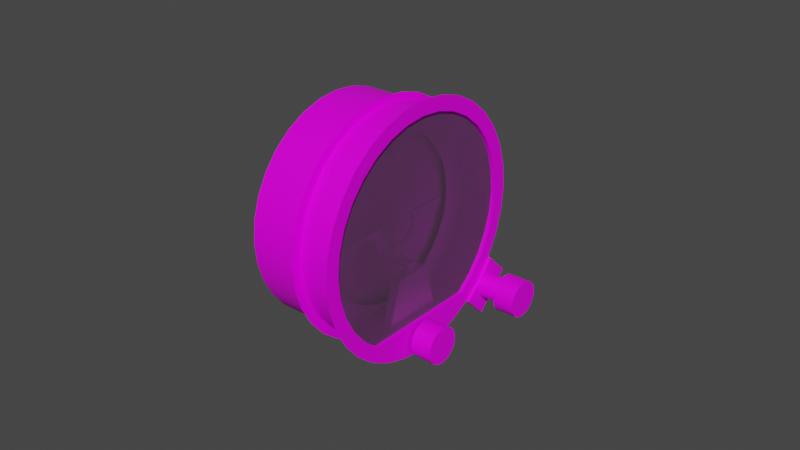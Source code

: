# Source: ai.blend  (saved by Blender 2.80.75; exported with 4.5.12 LTS)
import bpy
from mathutils import Matrix  # noqa: F401  (used for matrix-valued properties, if any)

bpy.ops.wm.read_factory_settings(use_empty=True)
scene = bpy.context.scene
scene.name = 'Scene'

# ---- collections
col_collection = bpy.data.collections.new('Collection'); scene.collection.children.link(col_collection)

# ---- images (referenced by path relative to the original .blend; pixels are not part of the script)
import os
ASSET_DIR = os.environ.get("B2B_ASSET_DIR", "")  # directory of the original .blend (textures are referenced by path, not embedded)
HERE = os.path.dirname(os.path.abspath(__file__))  # packed textures are extracted next to this script under _unpacked/

def load_image(name, relpath, width, height, colorspace="sRGB"):
    """Load a texture the original file referenced (path relative to the .blend, or extracted next to this script)."""
    p = next((c for c in (os.path.join(HERE, relpath), os.path.join(ASSET_DIR, relpath)) if relpath and os.path.exists(c)), "")
    if p:
        img = bpy.data.images.load(p, check_existing=True)
        img.name = name
    else:  # same state as the original file: an image datablock whose file is absent (Cycles renders it pink)
        img = bpy.data.images.new(name, width, height)
        img.source = "FILE"
        img.filepath = "//" + (relpath or name)
    img.colorspace_settings.name = colorspace
    return img
img_ai_png = load_image('ai.png', 'ai.png', 1024, 1024, 'sRGB')

# ---- materials (node trees are filled in below, after node groups)
mat_ai = bpy.data.materials.new('ai')
mat_ai.use_transparent_shadow = False
mat_ai.diffuse_color = (1.0, 1.0, 1.0, 1.0)
mat_ai.roughness = 0.6094
mat_ai.specular_intensity = 0.16
mat_ai_glass = bpy.data.materials.new('ai.glass')
mat_ai_glass.use_transparent_shadow = False

# ---- material node trees
mat_ai.use_nodes = True; mat_ai.node_tree.nodes.clear()
_N = mat_ai.node_tree.nodes; _L = mat_ai.node_tree.links
n0 = _N.new('ShaderNodeOutputMaterial'); n0.name = 'Material Output'; n0.location = (300, 300)
n1 = _N.new('ShaderNodeBsdfPrincipled'); n1.name = 'Principled BSDF'; n1.location = (10, 300)
n1.distribution = 'GGX'
n1.subsurface_method = 'BURLEY'
n1.inputs[3].default_value = 1.45
n1.inputs[13].default_value = 0.16
n1.inputs[27].default_value = (0.0, 0.0, 0.0, 1.0)
n1.inputs[28].default_value = 1.0
n2 = _N.new('ShaderNodeTexImage'); n2.name = 'Image Texture'; n2.location = (-280, 280)
n2.image = img_ai_png
_L.new(n1.outputs[0], n0.inputs[0])
_L.new(n2.outputs[0], n1.inputs[0])
n0.is_active_output = True
mat_ai_glass.use_nodes = True; mat_ai_glass.node_tree.nodes.clear()
_N = mat_ai_glass.node_tree.nodes; _L = mat_ai_glass.node_tree.links
n0 = _N.new('ShaderNodeOutputMaterial'); n0.name = 'Material Output'; n0.location = (300, 300)
n1 = _N.new('ShaderNodeBsdfPrincipled'); n1.name = 'Principled BSDF'; n1.location = (10, 300)
n1.distribution = 'GGX'
n1.subsurface_method = 'BURLEY'
n1.inputs[0].default_value = (0.2957, 0.2957, 0.2957, 1.0)
n1.inputs[3].default_value = 1.45
n1.inputs[4].default_value = 0.15
n1.inputs[27].default_value = (0.0, 0.0, 0.0, 1.0)
n1.inputs[28].default_value = 1.0
_L.new(n1.outputs[0], n0.inputs[0])
n0.is_active_output = True

# ---- world
world_world = bpy.data.worlds.new('World'); scene.world = world_world
world_world.use_nodes = True; world_world.node_tree.nodes.clear()
_N = world_world.node_tree.nodes; _L = world_world.node_tree.links
n0 = _N.new('ShaderNodeOutputWorld'); n0.name = 'World Output'; n0.location = (300, 300)
n1 = _N.new('ShaderNodeBackground'); n1.name = 'Background'; n1.location = (10, 300)
n1.inputs[0].default_value = (0.05088, 0.05088, 0.05088, 1.0)
_L.new(n1.outputs[0], n0.inputs[0])
n0.is_active_output = True
world_world.color = (0.05088, 0.05088, 0.05088)
world_world.use_sun_shadow = False
world_world.sun_shadow_jitter_overblur = 0.0

# ---- meshes
me_aircraft_mesh = bpy.data.meshes.new('Aircraft.mesh')
me_aircraft_mesh.from_pydata([(-0.009079, 0.0009614, -0.02019), (-0.009079, -0.001007, -0.02018), (-0.009079, -0.001007, 0.02017), (-0.009079, 0.0009614, 0.02018), (-0.009079, 0.0009462, -0.00707), (-0.009079, -0.001007, -0.007067), (-0.009079, -0.002385, -0.006931), (-0.009079, -0.003709, -0.00653), (-0.009079, -0.00493, -0.005877), (-0.009079, -0.006, -0.004999), (-0.009079, -0.006878, -0.003929), (-0.009079, -0.007531, -0.002709), (-0.009079, -0.007933, -0.001384), (-0.009079, -0.008068, -6.1e-06), (-0.009079, -0.007933, 0.001372), (-0.009079, -0.007531, 0.002696), (-0.009079, -0.006878, 0.003917), (-0.009079, -0.006, 0.004987), (-0.009079, -0.00493, 0.005865), (-0.009079, -0.003709, 0.006518), (-0.009079, -0.002385, 0.00692), (-0.009079, -0.001007, 0.007055), (-0.009079, 0.0009462, 0.007058), (-0.009079, 0.0009614, -0.0099), (-0.009079, -0.001007, -0.01009), (-0.009079, -0.002975, -0.0099), (-0.009079, -0.004867, -0.009326), (-0.009079, -0.006611, -0.008394), (-0.009079, -0.00814, -0.007139), (-0.009079, -0.009395, -0.005611), (-0.009079, -0.01033, -0.003867), (-0.009079, -0.0109, -0.001974), (-0.009079, -0.01109, -6.1e-06), (-0.009079, -0.0109, 0.001962), (-0.009079, -0.01033, 0.003854), (-0.009079, -0.009395, 0.005599), (-0.009079, -0.00814, 0.007127), (-0.009079, -0.006611, 0.008382), (-0.009079, -0.004867, 0.009314), (-0.009079, -0.002975, 0.009888), (-0.009079, -0.001007, 0.01008), (-0.009079, 0.0009614, 0.009888), (-0.009079, -0.01191, -0.001974), (-0.009079, -0.01191, 0.001962), (-0.005044, -0.01292, -0.001974), (-0.004035, -0.01191, -0.001974), (-0.005044, -0.01292, 0.001962), (-0.004035, -0.01191, 0.001962), (-0.005044, -0.01494, -0.001974), (-0.004035, -0.01494, -0.001974), (-0.005044, -0.01494, 0.001962), (-0.004035, -0.01494, 0.001962), (-0.01009, 0.0009614, 0.009888), (-0.01009, -0.001007, 0.01008), (-0.01009, -0.002975, 0.009888), (-0.01009, -0.004867, 0.009314), (-0.01009, -0.006611, 0.008382), (-0.01009, -0.00814, 0.007127), (-0.01009, -0.009395, 0.005599), (-0.01009, -0.01033, 0.003854), (-0.01009, -0.0109, 0.001962), (-0.01009, -0.01109, -6.1e-06), (-0.01009, -0.0109, -0.001974), (-0.01009, -0.01033, -0.003867), (-0.01009, -0.009395, -0.005611), (-0.01009, -0.00814, -0.007139), (-0.01009, -0.006611, -0.008394), (-0.01009, -0.004867, -0.009326), (-0.01009, -0.002975, -0.0099), (-0.01009, -0.001007, -0.01009), (-0.01009, 0.0009614, -0.0099), (-0.01009, 0.0009462, 0.007058), (-0.01009, -0.001007, 0.007055), (-0.01009, -0.002385, 0.00692), (-0.01009, -0.003709, 0.006518), (-0.01009, -0.00493, 0.005865), (-0.01009, -0.006, 0.004987), (-0.01009, -0.006878, 0.003917), (-0.01009, -0.007531, 0.002696), (-0.01009, -0.007933, 0.001372), (-0.01009, -0.008068, -6.1e-06), (-0.01009, -0.007933, -0.001384), (-0.01009, -0.007531, -0.002709), (-0.01009, -0.006878, -0.003929), (-0.01009, -0.006, -0.004999), (-0.01009, -0.00493, -0.005877), (-0.01009, -0.003709, -0.00653), (-0.01009, -0.002385, -0.006931), (-0.01009, -0.001007, -0.007067), (-0.01009, 0.0009462, -0.00707), (-0.01009, 0.0009614, 0.02018), (-0.01009, -0.001007, 0.02017), (-0.01009, -0.001007, -0.02018), (-0.01009, 0.0009614, -0.02019), (-0.01009, -0.01292, -0.001974), (-0.01009, -0.01292, 0.001962), (-0.009079, 0.0008504, -0.0007193), (-0.009079, 0.0003985, -0.0009805), (-0.009079, -0.0001231, -0.0009805), (-0.009079, -0.000576, -0.0007193), (-0.009079, -0.0008373, -0.0002673), (-0.009079, -0.0008373, 0.0002552), (-0.009079, -0.000576, 0.0007071), (-0.009079, -0.0001231, 0.0009684), (-0.009079, 0.0003985, 0.0009684), (-0.009079, 0.0008504, 0.0007071), (-0.009079, 0.001112, 0.0002552), (-0.009079, 0.001112, -0.0002673), (-0.009079, 0.0001372, -6.1e-06)], [], [(42, 43, 47, 45), (32, 33, 43), (31, 32, 42), (32, 43, 42), (45, 49, 48, 44), (47, 46, 50, 51), (44, 46, 50, 48), (47, 51, 49, 45), (40, 53, 54, 39), (39, 54, 55, 38), (38, 55, 56, 37), (37, 56, 57, 36), (36, 57, 58, 35), (35, 58, 59, 34), (34, 59, 60, 33), (33, 60, 61, 32), (32, 61, 62, 31), (31, 62, 63, 30), (30, 63, 64, 29), (29, 64, 65, 28), (28, 65, 66, 27), (27, 66, 67, 26), (26, 67, 68, 25), (25, 68, 69, 24), (22, 71, 52, 41), (21, 72, 71, 22), (20, 73, 72, 21), (19, 74, 73, 20), (18, 75, 74, 19), (17, 76, 75, 18), (16, 77, 76, 17), (15, 78, 77, 16), (14, 79, 78, 15), (13, 80, 79, 14), (12, 81, 80, 13), (11, 82, 81, 12), (10, 83, 82, 11), (9, 84, 83, 10), (8, 85, 84, 9), (7, 86, 85, 8), (6, 87, 86, 7), (5, 88, 87, 6), (4, 89, 88, 5), (23, 70, 89, 4), (2, 91, 53, 40), (3, 90, 91, 2), (41, 52, 90, 3), (0, 93, 70, 23), (93, 0, 1, 92), (24, 69, 92, 1), (46, 44, 94, 95), (43, 95, 46, 47), (42, 45, 44, 94), (33, 60, 95, 43), (31, 42, 94, 62), (2, 40, 41, 3), (21, 22, 41, 40), (20, 21, 40, 39), (19, 20, 39, 38), (18, 19, 38, 37), (17, 18, 37, 36), (16, 17, 36, 35), (15, 16, 35, 34), (14, 15, 34, 33), (13, 14, 33, 32), (12, 13, 32, 31), (11, 12, 31, 30), (10, 11, 30, 29), (9, 10, 29, 28), (8, 9, 28, 27), (7, 8, 27, 26), (6, 7, 26, 25), (5, 6, 25, 24), (4, 5, 24, 23), (1, 0, 23, 24), (108, 97, 96), (108, 98, 97), (108, 99, 98), (108, 100, 99), (108, 101, 100), (108, 102, 101), (108, 103, 102), (108, 104, 103), (108, 105, 104), (108, 106, 105), (108, 107, 106), (108, 96, 107), (13, 101, 14), (12, 100, 13), (13, 100, 101)])
_uv = me_aircraft_mesh.uv_layers.new(name='UVMap')
_uv.uv.foreach_set('vector', [0.2352, 0.3625, 0.3, 0.3625, 0.3, 0.2625, 0.2352, 0.2625, 0.2352, 0.3625, 0.3, 0.3625, 0.3, 0.2625, 0.2352, 0.3625, 0.3, 0.3625, 0.3, 0.2625, 0.2352, 0.3625, 0.3, 0.3625, 0.3, 0.2625, 0.2352, 0.3625, 0.3, 0.3625, 0.3, 0.2625, 0.2352, 0.2625, 0.2352, 0.3625, 0.2352, 0.2625, 0.3, 0.2625, 0.3, 0.3625, 0.0, 1.0, 0.0, 0.0, 0.4999, 0.0, 0.4999, 1.0, 0.2352, 0.3625, 0.3, 0.3625, 0.3, 0.2625, 0.2352, 0.2625, 0.0125, 0.9875, 0.0125, 0.8875, 0.05488, 0.8875, 0.05488, 0.9875, 0.0125, 0.9875, 0.0125, 0.8875, 0.05488, 0.8875, 0.05488, 0.9875, 0.2352, 0.3625, 0.2352, 0.2625, 0.3, 0.2625, 0.3, 0.3625, 0.2352, 0.3625, 0.2352, 0.2625, 0.3, 0.2625, 0.3, 0.3625, 0.2352, 0.3625, 0.2352, 0.2625, 0.3, 0.2625, 0.3, 0.3625, 0.2352, 0.3625, 0.2352, 0.2625, 0.3, 0.2625, 0.3, 0.3625, 0.2352, 0.3625, 0.2352, 0.2625, 0.3, 0.2625, 0.3, 0.3625, 0.0, 1.0, 0.0, 0.0, 0.4999, 0.0, 0.4999, 1.0, 0.0, 1.0, 0.0, 0.0, 0.4999, 0.0, 0.4999, 1.0, 0.2352, 0.3625, 0.2352, 0.2625, 0.3, 0.2625, 0.3, 0.3625, 0.2352, 0.3625, 0.2352, 0.2625, 0.3, 0.2625, 0.3, 0.3625, 0.2352, 0.3625, 0.2352, 0.2625, 0.3, 0.2625, 0.3, 0.3625, 0.2352, 0.3625, 0.2352, 0.2625, 0.3, 0.2625, 0.3, 0.3625, 0.2352, 0.3625, 0.2352, 0.2625, 0.3, 0.2625, 0.3, 0.3625, 0.0125, 0.9875, 0.0125, 0.8875, 0.05488, 0.8875, 0.05488, 0.9875, 0.0125, 0.9875, 0.0125, 0.8875, 0.05488, 0.8875, 0.05488, 0.9875, 0.0125, 0.9875, 0.0125, 0.8875, 0.05488, 0.8875, 0.05488, 0.9875, 0.0125, 0.9875, 0.0125, 0.8875, 0.05488, 0.8875, 0.05488, 0.9875, 0.0125, 0.9875, 0.0125, 0.8875, 0.05488, 0.8875, 0.05488, 0.9875, 0.0125, 0.9875, 0.0125, 0.8875, 0.05488, 0.8875, 0.05488, 0.9875, 0.2352, 0.3625, 0.2352, 0.2625, 0.3, 0.2625, 0.3, 0.3625, 0.2352, 0.3625, 0.2352, 0.2625, 0.3, 0.2625, 0.3, 0.3625, 0.2352, 0.3625, 0.2352, 0.2625, 0.3, 0.2625, 0.3, 0.3625, 0.2352, 0.3625, 0.2352, 0.2625, 0.3, 0.2625, 0.3, 0.3625, 0.2352, 0.3625, 0.2352, 0.2625, 0.3, 0.2625, 0.3, 0.3625, 0.2352, 0.3625, 0.2352, 0.2625, 0.3, 0.2625, 0.3, 0.3625, 0.2352, 0.3625, 0.2352, 0.2625, 0.3, 0.2625, 0.3, 0.3625, 0.2352, 0.3625, 0.2352, 0.2625, 0.3, 0.2625, 0.3, 0.3625, 0.2352, 0.3625, 0.2352, 0.2625, 0.3, 0.2625, 0.3, 0.3625, 0.2352, 0.3625, 0.2352, 0.2625, 0.3, 0.2625, 0.3, 0.3625, 0.2352, 0.3625, 0.2352, 0.2625, 0.3, 0.2625, 0.3, 0.3625, 0.2352, 0.3625, 0.2352, 0.2625, 0.3, 0.2625, 0.3, 0.3625, 0.0125, 0.9875, 0.0125, 0.8875, 0.05488, 0.8875, 0.05488, 0.9875, 0.0125, 0.9875, 0.0125, 0.8875, 0.05488, 0.8875, 0.05488, 0.9875, 0.0125, 0.9875, 0.0125, 0.8875, 0.05488, 0.8875, 0.05488, 0.9875, 0.0125, 0.9875, 0.0125, 0.8875, 0.05488, 0.8875, 0.05488, 0.9875, 0.0125, 0.9875, 0.0125, 0.8875, 0.05488, 0.8875, 0.05488, 0.9875, 0.0125, 0.9875, 0.0125, 0.8875, 0.05488, 0.8875, 0.05488, 0.9875, 0.0125, 0.9875, 0.0125, 0.8875, 0.05488, 0.8875, 0.05488, 0.9875, 0.0125, 0.9875, 0.0125, 0.8875, 0.05488, 0.8875, 0.05488, 0.9875, 0.0125, 0.9875, 0.0125, 0.8875, 0.05488, 0.8875, 0.05488, 0.9875, 0.0125, 0.9875, 0.0125, 0.8875, 0.05488, 0.8875, 0.05488, 0.9875, 0.0, 1.0, 0.0, 0.0, 0.4999, 0.0, 0.4999, 1.0, 0.2352, 0.3625, 0.2352, 0.2625, 0.3, 0.2625, 0.3, 0.3625, 0.2352, 0.3625, 0.3, 0.3625, 0.3, 0.2625, 0.2352, 0.2625, 0.2352, 0.3625, 0.2352, 0.2625, 0.3, 0.2625, 0.3, 0.3625, 0.2352, 0.3625, 0.3, 0.3625, 0.3, 0.2625, 0.2352, 0.2625, 0.0125, 0.9875, 0.0125, 0.8875, 0.05488, 0.8875, 0.05488, 0.9875, 0.0125, 0.9875, 0.0125, 0.8875, 0.05488, 0.8875, 0.05488, 0.9875, 0.0125, 0.9875, 0.0125, 0.8875, 0.05488, 0.8875, 0.05488, 0.9875, 0.0125, 0.9875, 0.0125, 0.8875, 0.05488, 0.8875, 0.05488, 0.9875, 0.2352, 0.3625, 0.2352, 0.2625, 0.3, 0.2625, 0.3, 0.3625, 0.2352, 0.3625, 0.2352, 0.2625, 0.3, 0.2625, 0.3, 0.3625, 0.2352, 0.3625, 0.2352, 0.2625, 0.3, 0.2625, 0.3, 0.3625, 0.2352, 0.3625, 0.2352, 0.2625, 0.3, 0.2625, 0.3, 0.3625, 0.2352, 0.3625, 0.2352, 0.2625, 0.3, 0.2625, 0.3, 0.3625, 0.2352, 0.3625, 0.2352, 0.2625, 0.3, 0.2625, 0.3, 0.3625, 0.2352, 0.3625, 0.2352, 0.2625, 0.3, 0.2625, 0.3, 0.3625, 0.2352, 0.3625, 0.2352, 0.2625, 0.3, 0.2625, 0.3, 0.3625, 0.2352, 0.3625, 0.2352, 0.2625, 0.3, 0.2625, 0.3, 0.3625, 0.2352, 0.3625, 0.2352, 0.2625, 0.3, 0.2625, 0.3, 0.3625, 0.2352, 0.3625, 0.2352, 0.2625, 0.3, 0.2625, 0.3, 0.3625, 0.2352, 0.3625, 0.2352, 0.2625, 0.3, 0.2625, 0.3, 0.3625, 0.0125, 0.9875, 0.0125, 0.8875, 0.05488, 0.8875, 0.05488, 0.9875, 0.0125, 0.9875, 0.0125, 0.8875, 0.05488, 0.8875, 0.05488, 0.9875, 0.0125, 0.9875, 0.0125, 0.8875, 0.05488, 0.8875, 0.05488, 0.9875, 0.0125, 0.9875, 0.0125, 0.8875, 0.05488, 0.8875, 0.05488, 0.9875, 0.0125, 0.9872, 0.05488, 0.8872, 0.0125, 0.8872, 0.0125, 0.9872, 0.05488, 0.8872, 0.0125, 0.8872, 0.0125, 0.9872, 0.05488, 0.8872, 0.0125, 0.8872, 0.0125, 0.9872, 0.05488, 0.8872, 0.0125, 0.8872, 0.0125, 0.9872, 0.05488, 0.8872, 0.0125, 0.8872, 0.0125, 0.9872, 0.05488, 0.8872, 0.0125, 0.8872, 0.0125, 0.9872, 0.05488, 0.8872, 0.0125, 0.8872, 0.0125, 0.9872, 0.05488, 0.8872, 0.0125, 0.8872, 0.0125, 0.9872, 0.05488, 0.8872, 0.0125, 0.8872, 0.0125, 0.9872, 0.05488, 0.8872, 0.0125, 0.8872, 0.0125, 0.9872, 0.05488, 0.8872, 0.0125, 0.8872, 0.0125, 0.9872, 0.05488, 0.8872, 0.0125, 0.8872, 0.2352, 0.3625, 0.3, 0.2625, 0.2352, 0.2625, 0.2352, 0.3625, 0.3, 0.2625, 0.2352, 0.2625, 0.2352, 0.3625, 0.3, 0.2625, 0.2352, 0.2625])
me_aircraft_mesh.materials.append(mat_ai)
me_aircraft_mesh.use_remesh_preserve_volume = False
me_aircraft_mesh.use_remesh_preserve_attributes = False
me_aircraft_mesh.use_mirror_vertex_groups = False
me_aircraft_mesh.update()
me_bracket_mesh = bpy.data.meshes.new('Bracket.mesh')
me_bracket_mesh.from_pydata([(-0.003531, -0.01494, -0.006262), (-0.003732, -0.04016, -0.01332), (-0.003732, -0.04016, 0.0129), (-0.003531, -0.01494, 0.005843), (-0.003531, -0.01494, -0.006262), (-0.003531, -0.01494, 0.005843), (-0.006557, -0.01494, 0.005843), (-0.006557, -0.01494, -0.006262), (-0.006557, -0.01494, 0.005843), (-0.006355, -0.04016, 0.0129), (-0.006355, -0.04016, -0.01332), (-0.006557, -0.01494, -0.006262)], [], [(0, 3, 2, 1), (3, 0, 4, 5), (3, 5, 6, 8), (5, 4, 7, 6), (4, 0, 11, 7), (2, 3, 8, 9), (0, 1, 10, 11), (1, 2, 9, 10), (9, 8, 11, 10), (7, 11, 8, 6)])
_uv = me_bracket_mesh.uv_layers.new(name='UVMap')
_uv.uv.foreach_set('vector', [0.4437, 0.9875, 0.4437, 0.8875, 0.4937, 0.8875, 0.4937, 0.9875, 0.4437, 0.9875, 0.4437, 0.8875, 0.4937, 0.8875, 0.4937, 0.9875, 0.4437, 0.9875, 0.4437, 0.8875, 0.4937, 0.8875, 0.4937, 0.9875, 0.4437, 0.9875, 0.4437, 0.8875, 0.4937, 0.8875, 0.4937, 0.9875, 0.4437, 0.9875, 0.4437, 0.8875, 0.4937, 0.8875, 0.4937, 0.9875, 0.4437, 0.9875, 0.4437, 0.8875, 0.4937, 0.8875, 0.4937, 0.9875, 0.4437, 0.9875, 0.4437, 0.8875, 0.4937, 0.8875, 0.4937, 0.9875, 0.4437, 0.9875, 0.4437, 0.8875, 0.4937, 0.8875, 0.4937, 0.9875, 0.4437, 0.9875, 0.4437, 0.8875, 0.4937, 0.8875, 0.4937, 0.9875, 0.4437, 0.9875, 0.4437, 0.8875, 0.4937, 0.8875, 0.4937, 0.9875])
me_bracket_mesh.materials.append(mat_ai)
me_bracket_mesh.use_remesh_preserve_volume = False
me_bracket_mesh.use_remesh_preserve_attributes = False
me_bracket_mesh.use_mirror_vertex_groups = False
me_bracket_mesh.update()
me_cagedindicator_mesh = bpy.data.meshes.new('CagedIndicator.mesh')
me_cagedindicator_mesh.from_pydata([(-0.00807, 0.0154, -0.01917), (-0.00807, 0.0152, -0.01764), (-0.00807, 0.01614, -0.01641), (-0.00807, 0.01767, -0.01621), (-0.00807, 0.0189, -0.01715), (-0.00807, 0.01715, -0.01816), (-0.00807, 0.02253, -0.03152), (-0.00807, 0.02603, -0.0295)], [], [(1, 0, 5), (5, 2, 1), (5, 3, 2), (5, 4, 3), (0, 6, 7, 4)])
_uv = me_cagedindicator_mesh.uv_layers.new(name='UVMap')
_uv.uv.foreach_set('vector', [0.0125, 0.9872, 0.0125, 0.8872, 0.05781, 0.8872, 0.0125, 0.9872, 0.0125, 0.8872, 0.05781, 0.8872, 0.0125, 0.9872, 0.0125, 0.8872, 0.05781, 0.8872, 0.0125, 0.9872, 0.0125, 0.8872, 0.05781, 0.8872, 0.0125, 0.9872, 0.0125, 0.8872, 0.05781, 0.8872, 0.05781, 0.9872])
me_cagedindicator_mesh.materials.append(mat_ai)
me_cagedindicator_mesh.use_remesh_preserve_volume = False
me_cagedindicator_mesh.use_remesh_preserve_attributes = False
me_cagedindicator_mesh.use_mirror_vertex_groups = False
me_cagedindicator_mesh.update()
me_roll_mesh = bpy.data.meshes.new('Roll.mesh')
me_roll_mesh.from_pydata([(-0.01211, 0.01892, 0.01884), (-0.01211, 0.02225, 0.01478), (-0.01211, 0.02472, 0.01015), (-0.01211, 0.02625, 0.005127), (-0.01211, 0.02676, -9.89e-05), (-0.01211, 0.02625, -0.005323), (-0.01211, 0.02472, -0.01035), (-0.01211, 0.02225, -0.01498), (-0.01211, 0.01892, -0.01904), (-0.01211, 0.01486, -0.02237), (-0.01211, 0.01023, -0.02484), (-0.01211, 0.005207, -0.02636), (-0.01211, -1.71e-05, -0.02688), (-0.01211, -0.005242, -0.02636), (-0.01211, -0.01027, -0.02484), (-0.01211, -0.0149, -0.02237), (-0.01211, -0.01895, -0.01904), (-0.01211, -0.02228, -0.01498), (-0.01211, -0.02476, -0.01035), (-0.01211, -0.02628, -0.005323), (-0.01211, -0.0268, -9.89e-05), (-0.01211, -0.02628, 0.005127), (-0.01211, -0.02476, 0.01015), (-0.01211, -0.02228, 0.01478), (-0.01211, -0.01895, 0.01884), (-0.01211, -0.0149, 0.02217), (-0.01211, -0.01027, 0.02464), (-0.01211, -0.005242, 0.02617), (-0.01211, -1.71e-05, 0.02668), (-0.01211, 0.005207, 0.02617), (-0.01211, 0.01023, 0.02464), (-0.01211, 0.01486, 0.02217), (-0.01211, 0.02519, 0.02511), (-0.01211, 0.02962, 0.01971), (-0.01211, 0.03292, 0.01354), (-0.01211, 0.03495, 0.006857), (-0.01211, 0.03563, -9.89e-05), (-0.01211, 0.03495, -0.007053), (-0.01211, 0.03292, -0.01374), (-0.01211, 0.02962, -0.0199), (-0.01211, 0.02519, -0.02531), (-0.01211, 0.01979, -0.02974), (-0.01211, 0.01363, -0.03303), (-0.01211, 0.006937, -0.03506), (-0.01211, -1.71e-05, -0.03575), (-0.01211, -0.006973, -0.03506), (-0.01211, -0.01366, -0.03303), (-0.01211, -0.01982, -0.02974), (-0.01211, -0.02523, -0.02531), (-0.01211, -0.02966, -0.0199), (-0.01211, -0.03295, -0.01374), (-0.01211, -0.03498, -0.007053), (-0.01211, -0.03567, -9.79e-05), (-0.01211, -0.03498, 0.006857), (-0.01211, -0.03295, 0.01354), (-0.01211, -0.02966, 0.01971), (-0.01211, -0.02523, 0.02511), (-0.01211, -0.01982, 0.02954), (-0.01211, -0.01366, 0.03284), (-0.01211, -0.006973, 0.03487), (-0.01211, -1.71e-05, 0.03555), (-0.01211, 0.006937, 0.03487), (-0.01211, 0.01363, 0.03284), (-0.01211, 0.01979, 0.02954), (-0.01602, 0.02033, -0.02033), (-0.01602, 0.01597, -0.0239), (-0.01602, 0.011, -0.02656), (-0.01602, 0.005609, -0.0282), (-0.01602, 0.0, -0.02875), (-0.01602, -0.005609, -0.0282), (-0.01602, -0.011, -0.02656), (-0.01602, -0.01597, -0.0239), (-0.01602, -0.02033, -0.02033), (-0.01602, -0.0239, -0.01597), (-0.01602, -0.02656, -0.011), (-0.01602, -0.0282, -0.005609), (-0.01602, -0.02875, 0.0), (-0.01602, -0.0282, 0.005609), (-0.01602, -0.02656, 0.011), (-0.01602, -0.0239, 0.01597), (-0.01602, -0.02033, 0.02033), (-0.01602, -0.01597, 0.0239), (-0.01602, -0.011, 0.02656), (-0.01602, -0.005609, 0.0282), (-0.01602, 0.0, 0.02875), (-0.01602, 0.005609, 0.0282), (-0.01602, 0.011, 0.02656), (-0.01602, 0.01597, 0.0239), (-0.01602, 0.02033, 0.02033), (-0.01602, 0.0239, 0.01597), (-0.01602, 0.02656, 0.011), (-0.01602, 0.0282, 0.005609), (-0.01602, 0.02875, 0.0), (-0.01602, 0.0282, -0.005609), (-0.01602, 0.02656, -0.011), (-0.01602, 0.0239, -0.01597), (-0.01602, 0.0, 0.0)], [], [(32, 0, 1, 33), (2, 34, 33, 1), (3, 35, 34, 2), (4, 36, 35, 3), (5, 37, 36, 4), (6, 38, 37, 5), (7, 39, 38, 6), (8, 40, 39, 7), (9, 41, 40, 8), (10, 42, 41, 9), (11, 43, 42, 10), (12, 44, 43, 11), (13, 45, 44, 12), (14, 46, 45, 13), (15, 47, 46, 14), (16, 48, 47, 15), (17, 49, 48, 16), (18, 50, 49, 17), (19, 51, 50, 18), (20, 52, 51, 19), (21, 53, 52, 20), (22, 54, 53, 21), (23, 55, 54, 22), (24, 56, 55, 23), (25, 57, 56, 24), (26, 58, 57, 25), (27, 59, 58, 26), (28, 60, 59, 27), (29, 61, 60, 28), (30, 62, 61, 29), (31, 63, 62, 30), (0, 32, 63, 31), (65, 64, 96), (65, 96, 66), (67, 66, 96), (67, 96, 68), (69, 68, 96), (69, 96, 70), (71, 70, 96), (72, 71, 96), (73, 72, 96), (73, 96, 74), (75, 74, 96), (76, 75, 96), (77, 76, 96), (77, 96, 78), (79, 78, 96), (80, 79, 96), (80, 96, 81), (82, 81, 96), (83, 82, 96), (83, 96, 84), (85, 84, 96), (86, 85, 96), (87, 86, 96), (88, 87, 96), (89, 88, 96), (90, 89, 96), (91, 90, 96), (92, 91, 96), (93, 92, 96), (94, 93, 96), (95, 94, 96), (95, 96, 64)])
me_roll_mesh.polygons.foreach_set('use_smooth', [1, 1, 1, 1, 1, 1, 1, 1, 1, 1, 1, 1, 1, 1, 1, 1, 1, 1, 1, 1, 1, 1, 1, 1, 1, 1, 1, 1, 1, 1, 1, 1, 0, 0, 0, 0, 0, 0, 0, 0, 0, 0, 0, 0, 0, 0, 0, 0, 0, 0, 0, 0, 0, 0, 0, 0, 0, 0, 0, 0, 0, 0, 0, 0])
_uv = me_roll_mesh.uv_layers.new(name='UVMap')
_uv.uv.foreach_set('vector', [0.07322, 0.8536, 0.1025, 0.795, 0.1341, 0.8469, 0.1111, 0.9157, 0.1702, 0.8855, 0.1543, 0.9619, 0.1111, 0.9157, 0.1341, 0.8469, 0.2093, 0.9092, 0.2012, 0.9904, 0.1543, 0.9619, 0.1702, 0.8855, 0.25, 0.9172, 0.25, 1.0, 0.2012, 0.9904, 0.2093, 0.9092, 0.2907, 0.9092, 0.2988, 0.9904, 0.25, 1.0, 0.25, 0.9172, 0.3298, 0.8855, 0.3457, 0.9619, 0.2988, 0.9904, 0.2907, 0.9092, 0.3659, 0.8469, 0.3889, 0.9157, 0.3457, 0.9619, 0.3298, 0.8855, 0.3975, 0.795, 0.4268, 0.8536, 0.3889, 0.9157, 0.3659, 0.8469, 0.4235, 0.7318, 0.4579, 0.7778, 0.4268, 0.8536, 0.3975, 0.795, 0.4427, 0.6597, 0.481, 0.6913, 0.4579, 0.7778, 0.4235, 0.7318, 0.4546, 0.5814, 0.4952, 0.5975, 0.481, 0.6913, 0.4427, 0.6597, 0.4586, 0.5, 0.5, 0.5, 0.4952, 0.5975, 0.4546, 0.5814, 0.4546, 0.4186, 0.4952, 0.4025, 0.5, 0.5, 0.4586, 0.5, 0.4427, 0.3403, 0.481, 0.3087, 0.4952, 0.4025, 0.4546, 0.4186, 0.4235, 0.2682, 0.4579, 0.2222, 0.481, 0.3087, 0.4427, 0.3403, 0.3975, 0.205, 0.4268, 0.1464, 0.4579, 0.2222, 0.4235, 0.2682, 0.3659, 0.1531, 0.3889, 0.08426, 0.4268, 0.1464, 0.3975, 0.205, 0.3298, 0.1145, 0.3457, 0.03806, 0.3889, 0.08426, 0.3659, 0.1531, 0.2907, 0.09079, 0.2988, 0.009607, 0.3457, 0.03806, 0.3298, 0.1145, 0.25, 0.08277, 0.25, 0.0, 0.2988, 0.009607, 0.2907, 0.09079, 0.2093, 0.09079, 0.2012, 0.009608, 0.25, 0.0, 0.25, 0.08277, 0.1702, 0.1145, 0.1543, 0.03806, 0.2012, 0.009608, 0.2093, 0.09079, 0.1341, 0.1531, 0.1111, 0.08427, 0.1543, 0.03806, 0.1702, 0.1145, 0.1025, 0.205, 0.07322, 0.1464, 0.1111, 0.08427, 0.1341, 0.1531, 0.07654, 0.2682, 0.04213, 0.2222, 0.07322, 0.1464, 0.1025, 0.205, 0.05726, 0.3403, 0.01903, 0.3087, 0.04213, 0.2222, 0.07654, 0.2682, 0.04539, 0.4186, 0.004804, 0.4025, 0.01903, 0.3087, 0.05726, 0.3403, 0.04138, 0.5, 0.0, 0.5, 0.004804, 0.4025, 0.04539, 0.4186, 0.04539, 0.5814, 0.004804, 0.5975, 0.0, 0.5, 0.04138, 0.5, 0.05726, 0.6597, 0.01903, 0.6913, 0.004804, 0.5975, 0.04539, 0.5814, 0.07654, 0.7318, 0.04213, 0.7778, 0.01903, 0.6913, 0.05726, 0.6597, 0.1025, 0.795, 0.07322, 0.8536, 0.04213, 0.7778, 0.07654, 0.7318, 0.421, 0.7253, 0.3962, 0.7859, 0.2547, 0.5031, 0.421, 0.7253, 0.2547, 0.5031, 0.4395, 0.6562, 0.4509, 0.5811, 0.4395, 0.6562, 0.2547, 0.5031, 0.4509, 0.5811, 0.2547, 0.5031, 0.4548, 0.5031, 0.4509, 0.425, 0.4548, 0.5031, 0.2547, 0.5031, 0.4509, 0.425, 0.2547, 0.5031, 0.4395, 0.35, 0.421, 0.2808, 0.4395, 0.35, 0.2547, 0.5031, 0.3962, 0.2202, 0.421, 0.2808, 0.2547, 0.5031, 0.3659, 0.1705, 0.3962, 0.2202, 0.2547, 0.5031, 0.3659, 0.1705, 0.2547, 0.5031, 0.3313, 0.1335, 0.2938, 0.1107, 0.3313, 0.1335, 0.2547, 0.5031, 0.2547, 0.103, 0.2938, 0.1107, 0.2547, 0.5031, 0.2157, 0.1107, 0.2547, 0.103, 0.2547, 0.5031, 0.2157, 0.1107, 0.2547, 0.5031, 0.1782, 0.1335, 0.1436, 0.1705, 0.1782, 0.1335, 0.2547, 0.5031, 0.1133, 0.2202, 0.1436, 0.1705, 0.2547, 0.5031, 0.1133, 0.2202, 0.2547, 0.5031, 0.08843, 0.2808, 0.06995, 0.35, 0.08843, 0.2808, 0.2547, 0.5031, 0.05857, 0.425, 0.06995, 0.35, 0.2547, 0.5031, 0.05857, 0.425, 0.2547, 0.5031, 0.05473, 0.5031, 0.05857, 0.5811, 0.05473, 0.5031, 0.2547, 0.5031, 0.06995, 0.6562, 0.05857, 0.5811, 0.2547, 0.5031, 0.08843, 0.7253, 0.06995, 0.6562, 0.2547, 0.5031, 0.1133, 0.7859, 0.08843, 0.7253, 0.2547, 0.5031, 0.1436, 0.8357, 0.1133, 0.7859, 0.2547, 0.5031, 0.1782, 0.8727, 0.1436, 0.8357, 0.2547, 0.5031, 0.2157, 0.8954, 0.1782, 0.8727, 0.2547, 0.5031, 0.2547, 0.9031, 0.2157, 0.8954, 0.2547, 0.5031, 0.2938, 0.8954, 0.2547, 0.9031, 0.2547, 0.5031, 0.3313, 0.8727, 0.2938, 0.8954, 0.2547, 0.5031, 0.3659, 0.8357, 0.3313, 0.8727, 0.2547, 0.5031, 0.3659, 0.8357, 0.2547, 0.5031, 0.3962, 0.7859])
me_roll_mesh.materials.append(mat_ai)
me_roll_mesh.use_remesh_preserve_volume = False
me_roll_mesh.use_remesh_preserve_attributes = False
me_roll_mesh.use_mirror_vertex_groups = False
me_roll_mesh.update()
me_rollreference_0_mesh = bpy.data.meshes.new('RollReference_0.mesh')
me_rollreference_0_mesh.from_pydata([(-0.01009, 0.02724, -0.001009), (-0.01009, 0.02018, -0.001009), (-0.01009, 0.02018, 0.001009), (-0.01009, 0.02724, 0.001009), (-0.0111, 0.02724, 0.001009), (-0.0111, 0.02018, 0.001009), (-0.0111, 0.02018, -0.001009), (-0.0111, 0.02724, -0.001009), (-0.01009, 0.02724, -0.001009), (-0.01009, 0.02018, -0.001009), (-0.01009, 0.02018, 0.001009), (-0.01009, 0.02724, 0.001009)], [], [(2, 3, 4, 5), (3, 0, 7, 4), (0, 1, 6, 7), (1, 2, 5, 6), (8, 11, 10, 9)])
_uv = me_rollreference_0_mesh.uv_layers.new(name='UVMap')
_uv.uv.foreach_set('vector', [0.0125, 0.9875, 0.0125, 0.8875, 0.05781, 0.8875, 0.05781, 0.9875, 0.0125, 0.9875, 0.0125, 0.8875, 0.05781, 0.8875, 0.05781, 0.9875, 0.0125, 0.9875, 0.0125, 0.8875, 0.05781, 0.8875, 0.05781, 0.9875, 0.0125, 0.9875, 0.0125, 0.8875, 0.05781, 0.8875, 0.05781, 0.9875, 0.0125, 0.9875, 0.0125, 0.8875, 0.05781, 0.8875, 0.05781, 0.9875])
me_rollreference_0_mesh.materials.append(mat_ai)
me_rollreference_0_mesh.use_remesh_preserve_volume = False
me_rollreference_0_mesh.use_remesh_preserve_attributes = False
me_rollreference_0_mesh.use_mirror_vertex_groups = False
me_rollreference_0_mesh.update()
me_cageknob_mesh = bpy.data.meshes.new('CageKnob.mesh')
me_cageknob_mesh.from_pydata([(-0.01125, -0.03508, -0.03029), (-0.01125, -0.03426, -0.02895), (-0.01125, -0.03299, -0.02802), (-0.01125, -0.03147, -0.02764), (-0.01125, -0.02991, -0.02788), (-0.01125, -0.02856, -0.0287), (-0.01125, -0.02763, -0.02997), (-0.01125, -0.02726, -0.0315), (-0.01125, -0.0275, -0.03305), (-0.01125, -0.02831, -0.0344), (-0.01125, -0.02958, -0.03533), (-0.01125, -0.03111, -0.03571), (-0.01125, -0.03267, -0.03547), (-0.01125, -0.03402, -0.03465), (-0.01125, -0.03495, -0.03338), (-0.01125, -0.03532, -0.03185), (0.001009, -0.03508, -0.03029), (0.001009, -0.03426, -0.02895), (0.001009, -0.03299, -0.02802), (0.001009, -0.03147, -0.02764), (0.001009, -0.02991, -0.02788), (0.001009, -0.02856, -0.0287), (0.001009, -0.02763, -0.02997), (0.001009, -0.02726, -0.0315), (0.001009, -0.0275, -0.03305), (0.001009, -0.02831, -0.0344), (0.001009, -0.02958, -0.03533), (0.001009, -0.03111, -0.03571), (0.001009, -0.03267, -0.03547), (0.001009, -0.03402, -0.03465), (0.001009, -0.03495, -0.03338), (0.001009, -0.03532, -0.03185), (0.001009, -0.03734, -0.03194), (0.001009, -0.03677, -0.03423), (0.001009, -0.03538, -0.03614), (0.001009, -0.03336, -0.03736), (0.001009, -0.03103, -0.03772), (0.001009, -0.02873, -0.03716), (0.001009, -0.02683, -0.03576), (0.001009, -0.0256, -0.03374), (0.001009, -0.02524, -0.03141), (0.001009, -0.0258, -0.02912), (0.001009, -0.0272, -0.02721), (0.001009, -0.02922, -0.02599), (0.001009, -0.03155, -0.02563), (0.001009, -0.03385, -0.02619), (0.001009, -0.03575, -0.02758), (0.001009, -0.03698, -0.0296), (0.00807, -0.03698, -0.0296), (0.00807, -0.03575, -0.02758), (0.00807, -0.03385, -0.02619), (0.00807, -0.03155, -0.02563), (0.00807, -0.02922, -0.02599), (0.00807, -0.0272, -0.02721), (0.00807, -0.0258, -0.02912), (0.00807, -0.02524, -0.03141), (0.00807, -0.0256, -0.03374), (0.00807, -0.02683, -0.03576), (0.00807, -0.02873, -0.03716), (0.00807, -0.03103, -0.03772), (0.00807, -0.03336, -0.03736), (0.00807, -0.03538, -0.03614), (0.00807, -0.03677, -0.03423), (0.00807, -0.03734, -0.03194), (0.00807, -0.03129, -0.03167)], [], [(1, 0, 16, 17), (2, 1, 17, 18), (3, 2, 18, 19), (4, 3, 19, 20), (5, 4, 20, 21), (6, 5, 21, 22), (7, 6, 22, 23), (8, 7, 23, 24), (9, 8, 24, 25), (10, 9, 25, 26), (10, 26, 27, 11), (12, 11, 27, 28), (13, 12, 28, 29), (14, 13, 29, 30), (15, 14, 30, 31), (16, 0, 15, 31), (16, 31, 32, 47), (31, 30, 33, 32), (30, 29, 34, 33), (29, 28, 35, 34), (28, 27, 36, 35), (27, 26, 37, 36), (26, 25, 38, 37), (25, 24, 39, 38), (24, 23, 40, 39), (23, 22, 41, 40), (22, 21, 42, 41), (21, 20, 43, 42), (20, 19, 44, 43), (19, 18, 45, 44), (18, 17, 46, 45), (17, 16, 47, 46), (46, 47, 48, 49), (45, 46, 49, 50), (44, 45, 50, 51), (43, 44, 51, 52), (42, 43, 52, 53), (41, 42, 53, 54), (40, 41, 54, 55), (39, 40, 55, 56), (38, 39, 56, 57), (37, 38, 57, 58), (36, 37, 58, 59), (35, 36, 59, 60), (34, 35, 60, 61), (33, 34, 61, 62), (32, 33, 62, 63), (47, 32, 63, 48), (49, 48, 64), (50, 49, 64), (51, 50, 64), (52, 51, 64), (53, 52, 64), (54, 53, 64), (55, 54, 64), (56, 55, 64), (57, 56, 64), (58, 57, 64), (58, 64, 59), (60, 59, 64), (61, 60, 64), (62, 61, 64), (63, 62, 64), (63, 64, 48)])
me_cageknob_mesh.polygons.foreach_set('use_smooth', [True] * 64)
_uv = me_cageknob_mesh.uv_layers.new(name='UVMap')
_uv.uv.foreach_set('vector', [0.4298, 0.09411, 0.4298, 0.07411, 0.4398, 0.07411, 0.4398, 0.09411, 0.4298, 0.09411, 0.4298, 0.07411, 0.4398, 0.07411, 0.4398, 0.09411, 0.4298, 0.09411, 0.4298, 0.07411, 0.4398, 0.07411, 0.4398, 0.09411, 0.4298, 0.09411, 0.4298, 0.07411, 0.4398, 0.07411, 0.4398, 0.09411, 0.4298, 0.09411, 0.4298, 0.07411, 0.4398, 0.07411, 0.4398, 0.09411, 0.4298, 0.09411, 0.4298, 0.07411, 0.4398, 0.07411, 0.4398, 0.09411, 0.4298, 0.09411, 0.4298, 0.07411, 0.4398, 0.07411, 0.4398, 0.09411, 0.4298, 0.09411, 0.4298, 0.07411, 0.4398, 0.07411, 0.4398, 0.09411, 0.4298, 0.09411, 0.4298, 0.07411, 0.4398, 0.07411, 0.4398, 0.09411, 0.4298, 0.09411, 0.4298, 0.07411, 0.4398, 0.07411, 0.4398, 0.09411, 0.4298, 0.09411, 0.4298, 0.07411, 0.4398, 0.07411, 0.4398, 0.09411, 0.4298, 0.09411, 0.4298, 0.07411, 0.4398, 0.07411, 0.4398, 0.09411, 0.4298, 0.09411, 0.4298, 0.07411, 0.4398, 0.07411, 0.4398, 0.09411, 0.4298, 0.09411, 0.4298, 0.07411, 0.4398, 0.07411, 0.4398, 0.09411, 0.4298, 0.09411, 0.4298, 0.07411, 0.4398, 0.07411, 0.4398, 0.09411, 0.4298, 0.09411, 0.4298, 0.07411, 0.4398, 0.07411, 0.4398, 0.09411, 0.4298, 0.09411, 0.4298, 0.07411, 0.4398, 0.07411, 0.4398, 0.09411, 0.4298, 0.09411, 0.4298, 0.07411, 0.4398, 0.07411, 0.4398, 0.09411, 0.4298, 0.09411, 0.4298, 0.07411, 0.4398, 0.07411, 0.4398, 0.09411, 0.4298, 0.09411, 0.4298, 0.07411, 0.4398, 0.07411, 0.4398, 0.09411, 0.4298, 0.09411, 0.4298, 0.07411, 0.4398, 0.07411, 0.4398, 0.09411, 0.4298, 0.09411, 0.4298, 0.07411, 0.4398, 0.07411, 0.4398, 0.09411, 0.4298, 0.09411, 0.4298, 0.07411, 0.4398, 0.07411, 0.4398, 0.09411, 0.4298, 0.09411, 0.4298, 0.07411, 0.4398, 0.07411, 0.4398, 0.09411, 0.4298, 0.09411, 0.4298, 0.07411, 0.4398, 0.07411, 0.4398, 0.09411, 0.4298, 0.09411, 0.4298, 0.07411, 0.4398, 0.07411, 0.4398, 0.09411, 0.4298, 0.09411, 0.4298, 0.07411, 0.4398, 0.07411, 0.4398, 0.09411, 0.4298, 0.09411, 0.4298, 0.07411, 0.4398, 0.07411, 0.4398, 0.09411, 0.4298, 0.09411, 0.4298, 0.07411, 0.4398, 0.07411, 0.4398, 0.09411, 0.4298, 0.09411, 0.4298, 0.07411, 0.4398, 0.07411, 0.4398, 0.09411, 0.4298, 0.09411, 0.4298, 0.07411, 0.4398, 0.07411, 0.4398, 0.09411, 0.4298, 0.09411, 0.4298, 0.07411, 0.4398, 0.07411, 0.4398, 0.09411, 0.4298, 0.09411, 0.4298, 0.07411, 0.4398, 0.07411, 0.4398, 0.09411, 0.4298, 0.09411, 0.4298, 0.07411, 0.4398, 0.07411, 0.4398, 0.09411, 0.4298, 0.09411, 0.4298, 0.07411, 0.4398, 0.07411, 0.4398, 0.09411, 0.4298, 0.09411, 0.4298, 0.07411, 0.4398, 0.07411, 0.4398, 0.09411, 0.4298, 0.09411, 0.4298, 0.07411, 0.4398, 0.07411, 0.4398, 0.09411, 0.4298, 0.09411, 0.4298, 0.07411, 0.4398, 0.07411, 0.4398, 0.09411, 0.4298, 0.09411, 0.4298, 0.07411, 0.4398, 0.07411, 0.4398, 0.09411, 0.4298, 0.09411, 0.4298, 0.07411, 0.4398, 0.07411, 0.4398, 0.09411, 0.4298, 0.09411, 0.4298, 0.07411, 0.4398, 0.07411, 0.4398, 0.09411, 0.4298, 0.09411, 0.4298, 0.07411, 0.4398, 0.07411, 0.4398, 0.09411, 0.4298, 0.09411, 0.4298, 0.07411, 0.4398, 0.07411, 0.4398, 0.09411, 0.4298, 0.09411, 0.4298, 0.07411, 0.4398, 0.07411, 0.4398, 0.09411, 0.4298, 0.09411, 0.4298, 0.07411, 0.4398, 0.07411, 0.4398, 0.09411, 0.4298, 0.09411, 0.4298, 0.07411, 0.4398, 0.07411, 0.4398, 0.09411, 0.4298, 0.09411, 0.4298, 0.07411, 0.4398, 0.07411, 0.4398, 0.09411, 0.4298, 0.09411, 0.4298, 0.07411, 0.4398, 0.07411, 0.4398, 0.09411, 0.4435, 0.1525, 0.4311, 0.1359, 0.4581, 0.08186, 0.4581, 0.1583, 0.4435, 0.1525, 0.4581, 0.08186, 0.4727, 0.1525, 0.4581, 0.1583, 0.4581, 0.08186, 0.4851, 0.1359, 0.4727, 0.1525, 0.4581, 0.08186, 0.4934, 0.1111, 0.4851, 0.1359, 0.4581, 0.08186, 0.4963, 0.08186, 0.4934, 0.1111, 0.4581, 0.08186, 0.4934, 0.0526, 0.4963, 0.08186, 0.4581, 0.08186, 0.4851, 0.02779, 0.4934, 0.0526, 0.4581, 0.08186, 0.4727, 0.01121, 0.4851, 0.02779, 0.4581, 0.08186, 0.4581, 0.005394, 0.4727, 0.01121, 0.4581, 0.08186, 0.4581, 0.005394, 0.4581, 0.08186, 0.4435, 0.01121, 0.4311, 0.02779, 0.4435, 0.01121, 0.4581, 0.08186, 0.4228, 0.0526, 0.4311, 0.02779, 0.4581, 0.08186, 0.4199, 0.08186, 0.4228, 0.0526, 0.4581, 0.08186, 0.4228, 0.1111, 0.4199, 0.08186, 0.4581, 0.08186, 0.4228, 0.1111, 0.4581, 0.08186, 0.4311, 0.1359])
me_cageknob_mesh.materials.append(mat_ai)
me_cageknob_mesh.use_remesh_preserve_volume = False
me_cageknob_mesh.use_remesh_preserve_attributes = False
me_cageknob_mesh.use_mirror_vertex_groups = False
me_cageknob_mesh.update()
me_pitch_mesh = bpy.data.meshes.new('Pitch.mesh')
me_pitch_mesh.from_pydata([(-0.01403, 0.02681, -0.02755), (-0.01403, 0.02106, -0.0324), (-0.01403, 0.01451, -0.036), (-0.01403, 0.007396, -0.03822), (-0.01403, -1e-07, -0.03897), (-0.01403, -0.007396, -0.03822), (-0.01403, -0.01451, -0.036), (-0.01403, -0.02106, -0.0324), (-0.01403, -0.02681, -0.02755), (-0.01403, -0.03152, -0.02165), (-0.01403, -0.03502, -0.01491), (-0.01403, -0.03718, -0.007602), (-0.01403, -0.03791, 0.0), (-0.01403, -0.03718, 0.007601), (-0.01403, -0.03502, 0.01491), (-0.01403, -0.03152, 0.02165), (-0.01403, -0.02681, 0.02755), (-0.01403, -0.02106, 0.0324), (-0.01403, -0.01451, 0.036), (-0.01403, -0.007396, 0.03822), (-0.01403, -1e-07, 0.03897), (-0.01403, 0.007396, 0.03822), (-0.01403, 0.01451, 0.036), (-0.01403, 0.02106, 0.0324), (-0.01403, 0.02681, 0.02755), (-0.01403, 0.03152, 0.02165), (-0.01403, 0.03502, 0.01491), (-0.01403, 0.03718, 0.007601), (-0.01403, 0.03791, 0.0), (-0.01403, 0.03718, -0.007602), (-0.01403, 0.03502, -0.01491), (-0.01403, 0.03152, -0.02165), (-0.01403, -1e-07, 0.0), (-0.01403, -1e-07, 0.0), (-0.01403, -1e-07, 0.0), (-0.01403, -1e-07, 0.0), (-0.01403, -1e-07, 0.0), (-0.01403, -1e-07, 0.0), (-0.01403, -1e-07, 0.0), (-0.01403, -1e-07, 0.0), (-0.01403, -1e-07, 0.0), (-0.01403, -1e-07, 0.0), (-0.01403, -1e-07, 0.0), (-0.01403, -1e-07, 0.0), (-0.01403, -1e-07, 0.0), (-0.01403, -1e-07, 0.0), (-0.01403, -1e-07, 0.0), (-0.01403, -1e-07, 0.0), (-0.01403, -1e-07, 0.0), (-0.01403, -1e-07, 0.0), (-0.01403, -1e-07, 0.0), (-0.01403, -1e-07, 0.0), (-0.01403, -1e-07, 0.0), (-0.01403, -1e-07, 0.0), (-0.01403, -1e-07, 0.0), (-0.01403, -1e-07, 0.0), (-0.01403, -1e-07, 0.0), (-0.01403, -1e-07, 0.0), (-0.01403, -1e-07, 0.0), (-0.01403, -1e-07, 0.0), (-0.01403, -1e-07, 0.0), (-0.01403, -1e-07, 0.0), (-0.01403, -1e-07, 0.0), (-0.01403, -1e-07, 0.0), (-0.01532, -1e-07, 0.0), (-0.01532, -1e-07, 0.0), (-0.01532, -1e-07, 0.0), (-0.01532, -1e-07, 0.0), (-0.01532, -1e-07, 0.0), (-0.01532, -1e-07, 0.0), (-0.01532, -1e-07, 0.0), (-0.01532, -1e-07, 0.0), (-0.01532, -1e-07, 0.0), (-0.01532, -1e-07, 0.0), (-0.01532, -1e-07, 0.0), (-0.01532, -1e-07, 0.0), (-0.01532, -1e-07, 0.0), (-0.01532, -1e-07, 0.0), (-0.01532, -1e-07, 0.0), (-0.01532, -1e-07, 0.0), (-0.01532, -1e-07, 0.0), (-0.01532, -1e-07, 0.0), (-0.01532, -1e-07, 0.0), (-0.01532, -1e-07, 0.0), (-0.01532, -1e-07, 0.0), (-0.01532, -1e-07, 0.0), (-0.01532, -1e-07, 0.0), (-0.01532, -1e-07, 0.0), (-0.01532, -1e-07, 0.0), (-0.01532, -1e-07, 0.0), (-0.01532, -1e-07, 0.0), (-0.01532, -1e-07, 0.0), (-0.01532, -1e-07, 0.0), (-0.01532, -1e-07, 0.0), (-0.01532, -1e-07, 0.0), (-0.01532, -1e-07, 0.0)], [], [(1, 0, 32, 33), (2, 1, 33, 34), (3, 2, 34, 35), (4, 3, 35, 36), (5, 4, 36, 37), (6, 5, 37, 38), (7, 6, 38, 39), (8, 7, 39, 40), (9, 8, 40, 41), (10, 9, 41, 42), (11, 10, 42, 43), (12, 11, 43, 44), (13, 12, 44, 45), (13, 45, 46, 14), (15, 14, 46, 47), (16, 15, 47, 48), (17, 16, 48, 49), (18, 17, 49, 50), (19, 18, 50, 51), (20, 19, 51, 52), (21, 20, 52, 53), (22, 21, 53, 54), (23, 22, 54, 55), (24, 23, 55, 56), (25, 24, 56, 57), (26, 25, 57, 58), (27, 26, 58, 59), (28, 27, 59, 60), (29, 28, 60, 61), (30, 29, 61, 62), (30, 62, 63, 31), (32, 0, 31, 63), (33, 32, 64, 65), (34, 33, 65, 66), (35, 34, 66, 67), (36, 35, 67, 68), (37, 36, 68, 69), (38, 37, 69, 70), (39, 38, 70, 71), (40, 39, 71, 72), (41, 40, 72, 73), (42, 41, 73, 74), (43, 42, 74, 75), (44, 43, 75, 76), (45, 44, 76, 77), (46, 45, 77, 78), (47, 46, 78, 79), (48, 47, 79, 80), (49, 48, 80, 81), (50, 49, 81, 82), (51, 50, 82, 83), (52, 51, 83, 84), (53, 52, 84, 85), (54, 53, 85, 86), (55, 54, 86, 87), (56, 55, 87, 88), (57, 56, 88, 89), (58, 57, 89, 90), (59, 58, 90, 91), (60, 59, 91, 92), (61, 60, 92, 93), (62, 61, 93, 94), (63, 62, 94, 95), (32, 63, 95, 64)])
_uv = me_pitch_mesh.uv_layers.new(name='UVMap')
_uv.uv.foreach_set('vector', [0.9581, 0.7794, 0.9271, 0.8526, 0.7505, 0.5108, 0.7505, 0.5108, 0.9812, 0.6958, 0.9581, 0.7794, 0.7505, 0.5108, 0.7505, 0.5108, 0.9954, 0.6051, 0.9812, 0.6958, 0.7505, 0.5108, 0.7505, 0.5108, 1.0, 0.5108, 0.9954, 0.6051, 0.7505, 0.5108, 0.7505, 0.5108, 0.9954, 0.4165, 1.0, 0.5108, 0.7505, 0.5108, 0.7505, 0.5108, 0.9812, 0.3258, 0.9954, 0.4165, 0.7505, 0.5108, 0.7505, 0.5108, 0.9581, 0.2423, 0.9812, 0.3258, 0.7505, 0.5108, 0.7505, 0.5108, 0.9271, 0.169, 0.9581, 0.2423, 0.7505, 0.5108, 0.7505, 0.5108, 0.8892, 0.1089, 0.9271, 0.169, 0.7505, 0.5108, 0.7505, 0.5108, 0.846, 0.06422, 0.8892, 0.1089, 0.7505, 0.5108, 0.7505, 0.5108, 0.7992, 0.03671, 0.846, 0.06422, 0.7505, 0.5108, 0.7505, 0.5108, 0.7505, 0.02742, 0.7992, 0.03671, 0.7505, 0.5108, 0.7505, 0.5108, 0.7017, 0.03671, 0.7505, 0.02742, 0.7505, 0.5108, 0.7505, 0.5108, 0.7017, 0.03671, 0.7505, 0.5108, 0.7505, 0.5108, 0.6549, 0.06422, 0.6117, 0.1089, 0.6549, 0.06422, 0.7505, 0.5108, 0.7505, 0.5108, 0.5739, 0.169, 0.6117, 0.1089, 0.7505, 0.5108, 0.7505, 0.5108, 0.5428, 0.2423, 0.5739, 0.169, 0.7505, 0.5108, 0.7505, 0.5108, 0.5197, 0.3258, 0.5428, 0.2423, 0.7505, 0.5108, 0.7505, 0.5108, 0.5055, 0.4165, 0.5197, 0.3258, 0.7505, 0.5108, 0.7505, 0.5108, 0.5007, 0.5108, 0.5055, 0.4165, 0.7505, 0.5108, 0.7505, 0.5108, 0.5055, 0.6051, 0.5007, 0.5108, 0.7505, 0.5108, 0.7505, 0.5108, 0.5197, 0.6958, 0.5055, 0.6051, 0.7505, 0.5108, 0.7505, 0.5108, 0.5428, 0.7794, 0.5197, 0.6958, 0.7505, 0.5108, 0.7505, 0.5108, 0.5739, 0.8526, 0.5428, 0.7794, 0.7505, 0.5108, 0.7505, 0.5108, 0.6117, 0.9127, 0.5739, 0.8526, 0.7505, 0.5108, 0.7505, 0.5108, 0.6549, 0.9574, 0.6117, 0.9127, 0.7505, 0.5108, 0.7505, 0.5108, 0.7017, 0.9849, 0.6549, 0.9574, 0.7505, 0.5108, 0.7505, 0.5108, 0.7505, 0.9942, 0.7017, 0.9849, 0.7505, 0.5108, 0.7505, 0.5108, 0.7992, 0.9849, 0.7505, 0.9942, 0.7505, 0.5108, 0.7505, 0.5108, 0.846, 0.9574, 0.7992, 0.9849, 0.7505, 0.5108, 0.7505, 0.5108, 0.846, 0.9574, 0.7505, 0.5108, 0.7505, 0.5108, 0.8892, 0.9127, 0.7505, 0.5108, 0.9271, 0.8526, 0.8892, 0.9127, 0.7505, 0.5108, 0.7505, 0.5108, 0.7505, 0.5108, 0.7505, 0.5108, 0.7505, 0.5108, 0.7505, 0.5108, 0.7505, 0.5108, 0.7505, 0.5108, 0.7505, 0.5108, 0.7505, 0.5108, 0.7505, 0.5108, 0.7505, 0.5108, 0.7505, 0.5108, 0.7505, 0.5108, 0.7505, 0.5108, 0.7505, 0.5108, 0.7505, 0.5108, 0.7505, 0.5108, 0.7505, 0.5108, 0.7505, 0.5108, 0.7505, 0.5108, 0.7505, 0.5108, 0.7505, 0.5108, 0.7505, 0.5108, 0.7505, 0.5108, 0.7505, 0.5108, 0.7505, 0.5108, 0.7505, 0.5108, 0.7505, 0.5108, 0.7505, 0.5108, 0.7505, 0.5108, 0.7505, 0.5108, 0.7505, 0.5108, 0.7505, 0.5108, 0.7505, 0.5108, 0.7505, 0.5108, 0.7505, 0.5108, 0.7505, 0.5108, 0.7505, 0.5108, 0.7505, 0.5108, 0.7505, 0.5108, 0.7505, 0.5108, 0.7505, 0.5108, 0.7505, 0.5108, 0.7505, 0.5108, 0.7505, 0.5108, 0.7505, 0.5108, 0.7505, 0.5108, 0.7505, 0.5108, 0.7505, 0.5108, 0.7505, 0.5108, 0.7505, 0.5108, 0.7505, 0.5108, 0.7505, 0.5108, 0.7505, 0.5108, 0.7505, 0.5108, 0.7505, 0.5108, 0.7505, 0.5108, 0.7505, 0.5108, 0.7505, 0.5108, 0.7505, 0.5108, 0.7505, 0.5108, 0.7505, 0.5108, 0.7505, 0.5108, 0.7505, 0.5108, 0.7505, 0.5108, 0.7505, 0.5108, 0.7505, 0.5108, 0.7505, 0.5108, 0.7505, 0.5108, 0.7505, 0.5108, 0.7505, 0.5108, 0.7505, 0.5108, 0.7505, 0.5108, 0.7505, 0.5108, 0.7505, 0.5108, 0.7505, 0.5108, 0.7505, 0.5108, 0.7505, 0.5108, 0.7505, 0.5108, 0.7505, 0.5108, 0.7505, 0.5108, 0.7505, 0.5108, 0.7505, 0.5108, 0.7505, 0.5108, 0.7505, 0.5108, 0.7505, 0.5108, 0.7505, 0.5108, 0.7505, 0.5108, 0.7505, 0.5108, 0.7505, 0.5108, 0.7505, 0.5108, 0.7505, 0.5108, 0.7505, 0.5108, 0.7505, 0.5108, 0.7505, 0.5108, 0.7505, 0.5108, 0.7505, 0.5108, 0.7505, 0.5108, 0.7505, 0.5108, 0.7505, 0.5108, 0.7505, 0.5108, 0.7505, 0.5108, 0.7505, 0.5108, 0.7505, 0.5108, 0.7505, 0.5108, 0.7505, 0.5108, 0.7505, 0.5108, 0.7505, 0.5108, 0.7505, 0.5108, 0.7505, 0.5108, 0.7505, 0.5108, 0.7505, 0.5108, 0.7505, 0.5108, 0.7505, 0.5108, 0.7505, 0.5108, 0.7505, 0.5108, 0.7505, 0.5108, 0.7505, 0.5108, 0.7505, 0.5108, 0.7505, 0.5108, 0.7505, 0.5108, 0.7505, 0.5108, 0.7505, 0.5108, 0.7505, 0.5108, 0.7505, 0.5108, 0.7505, 0.5108, 0.7505, 0.5108, 0.7505, 0.5108])
me_pitch_mesh.materials.append(mat_ai)
me_pitch_mesh.use_remesh_preserve_volume = False
me_pitch_mesh.use_remesh_preserve_attributes = False
me_pitch_mesh.use_mirror_vertex_groups = False
me_pitch_mesh.update()
me_bezel_mesh = bpy.data.meshes.new('Bezel.mesh')
me_bezel_mesh.from_pydata([(0.0, 0.02851, 0.02843), (0.0, 0.03353, 0.02232), (0.0, 0.03726, 0.01534), (0.0, 0.03956, 0.007774), (0.0, 0.04033, -9.89e-05), (0.0, 0.03956, -0.00797), (0.0, 0.03726, -0.01554), (0.0, 0.03353, -0.02252), (0.0, 0.02851, -0.02863), (0.0, 0.0224, -0.03365), (0.0, 0.01542, -0.03738), (0.0, 0.007854, -0.03967), (0.0, -1.71e-05, -0.04045), (0.0, -0.00789, -0.03967), (0.0, -0.01546, -0.03738), (0.0, -0.02244, -0.03365), (0.0, -0.02855, -0.02863), (0.0, -0.03357, -0.02252), (0.0, -0.0373, -0.01554), (0.0, -0.03959, -0.00797), (0.0, -0.04037, -9.79e-05), (0.0, -0.03959, 0.007774), (0.0, -0.0373, 0.01534), (0.0, -0.03357, 0.02232), (0.0, -0.02855, 0.02843), (0.0, -0.02244, 0.03345), (0.0, -0.01546, 0.03718), (0.0, -0.00789, 0.03948), (0.0, -1.71e-05, 0.04025), (0.0, 0.007854, 0.03948), (0.0, 0.01542, 0.03718), (0.0, 0.0224, 0.03345), (0.0, 0.02519, 0.02511), (0.0, 0.02962, 0.01971), (0.0, 0.03292, 0.01354), (0.0, 0.03495, 0.006857), (0.0, 0.03563, -9.89e-05), (0.0, 0.03495, -0.007053), (0.0, 0.03292, -0.01374), (0.0, 0.02962, -0.0199), (0.0, 0.02519, -0.02531), (0.0, 0.01979, -0.02974), (0.0, 0.01363, -0.03303), (0.0, 0.006937, -0.03506), (0.0, -1.71e-05, -0.03575), (0.0, -0.006973, -0.03506), (0.0, -0.01366, -0.03303), (0.0, -0.01982, -0.02974), (0.0, -0.02523, -0.02531), (0.0, -0.02966, -0.0199), (0.0, -0.03295, -0.01374), (0.0, -0.03498, -0.007053), (0.0, -0.03567, -9.79e-05), (0.0, -0.03498, 0.006857), (0.0, -0.03295, 0.01354), (0.0, -0.02966, 0.01971), (0.0, -0.02523, 0.02511), (0.0, -0.01982, 0.02954), (0.0, -0.01366, 0.03284), (0.0, -0.006973, 0.03487), (0.0, -1.71e-05, 0.03555), (0.0, 0.006937, 0.03487), (0.0, 0.01363, 0.03284), (0.0, 0.01979, 0.02954), (0.0, -0.0295, -0.04071), (0.0, -0.04063, -0.02958), (0.001009, -0.0295, -0.04071), (0.001009, -0.04063, -0.02958), (0.001009, -0.03357, -0.02252), (0.001009, -0.02244, -0.03365), (0.001009, -0.02855, -0.02863), (-0.01211, -0.02966, -0.0199), (-0.01211, -0.02966, 0.01971)], [], [(1, 0, 32, 33), (2, 1, 33, 34), (3, 2, 34, 35), (4, 3, 35, 36), (5, 4, 36, 37), (6, 5, 37, 38), (7, 6, 38, 39), (8, 7, 39, 40), (9, 8, 40, 41), (10, 9, 41, 42), (11, 10, 42, 43), (12, 11, 43, 44), (13, 12, 44, 45), (14, 13, 45, 46), (15, 14, 46, 47), (16, 15, 47, 48), (17, 16, 48, 49), (18, 17, 49, 50), (19, 18, 50, 51), (20, 19, 51, 52), (21, 20, 52, 53), (22, 21, 53, 54), (23, 22, 54, 55), (24, 23, 55, 56), (25, 24, 56, 57), (26, 25, 57, 58), (27, 26, 58, 59), (28, 27, 59, 60), (29, 28, 60, 61), (30, 29, 61, 62), (31, 30, 62, 63), (0, 31, 63, 32), (64, 66, 67, 65), (17, 65, 67, 68), (64, 15, 69, 66), (16, 17, 68, 70), (15, 16, 70, 69), (69, 70, 66), (70, 68, 67), (70, 67, 66), (49, 55, 54, 50), (50, 54, 53, 51), (51, 53, 52), (55, 49, 71, 72)])
me_bezel_mesh.polygons.foreach_set('use_smooth', [True] * 44)
_uv = me_bezel_mesh.uv_layers.new(name='UVMap')
_uv.uv.foreach_set('vector', [0.1582, 0.4208, 0.1501, 0.4136, 0.1527, 0.4046, 0.1598, 0.4107, 0.167, 0.4244, 0.1582, 0.4208, 0.1598, 0.4107, 0.1675, 0.4137, 0.1762, 0.4241, 0.167, 0.4244, 0.1675, 0.4137, 0.1755, 0.4133, 0.1852, 0.4196, 0.1762, 0.4241, 0.1755, 0.4133, 0.1833, 0.4094, 0.1936, 0.4113, 0.1852, 0.4196, 0.1833, 0.4094, 0.1905, 0.402, 0.2008, 0.3994, 0.1936, 0.4113, 0.1905, 0.402, 0.1969, 0.3917, 0.2067, 0.3846, 0.2008, 0.3994, 0.1969, 0.3917, 0.2019, 0.3788, 0.2107, 0.3676, 0.2067, 0.3846, 0.2019, 0.3788, 0.2055, 0.3639, 0.2128, 0.3492, 0.2107, 0.3676, 0.2055, 0.3639, 0.2073, 0.348, 0.2128, 0.3304, 0.2128, 0.3492, 0.2073, 0.348, 0.2072, 0.3316, 0.2107, 0.3122, 0.2128, 0.3304, 0.2072, 0.3316, 0.2055, 0.3158, 0.2067, 0.2952, 0.2107, 0.3122, 0.2055, 0.3158, 0.2019, 0.3012, 0.2008, 0.28, 0.2067, 0.2952, 0.2019, 0.3012, 0.1967, 0.2886, 0.1925, 0.2668, 0.2008, 0.28, 0.1967, 0.2886, 0.1891, 0.2773, 0.1829, 0.2573, 0.1925, 0.2668, 0.1891, 0.2773, 0.1809, 0.2688, 0.1741, 0.2552, 0.1829, 0.2573, 0.1809, 0.2688, 0.1729, 0.2639, 0.1657, 0.2488, 0.1741, 0.2552, 0.1729, 0.2639, 0.1651, 0.2592, 0.158, 0.2526, 0.1657, 0.2488, 0.1651, 0.2592, 0.1593, 0.2611, 0.1518, 0.2582, 0.158, 0.2526, 0.1593, 0.2611, 0.1536, 0.2653, 0.1463, 0.2652, 0.1518, 0.2582, 0.1536, 0.2653, 0.1487, 0.2713, 0.1417, 0.2739, 0.1463, 0.2652, 0.1487, 0.2713, 0.1445, 0.279, 0.1379, 0.2841, 0.1417, 0.2739, 0.1445, 0.279, 0.1412, 0.2881, 0.135, 0.2956, 0.1379, 0.2841, 0.1412, 0.2881, 0.1385, 0.2987, 0.1327, 0.3078, 0.135, 0.2956, 0.1385, 0.2987, 0.1365, 0.3102, 0.1312, 0.3205, 0.1327, 0.3078, 0.1365, 0.3102, 0.1352, 0.3219, 0.1304, 0.3336, 0.1312, 0.3205, 0.1352, 0.3219, 0.1344, 0.3341, 0.1302, 0.3474, 0.1304, 0.3336, 0.1344, 0.3341, 0.1345, 0.3468, 0.1312, 0.362, 0.1302, 0.3474, 0.1345, 0.3468, 0.1356, 0.3598, 0.1336, 0.3767, 0.1312, 0.362, 0.1356, 0.3598, 0.1379, 0.3728, 0.1376, 0.3908, 0.1336, 0.3767, 0.1379, 0.3728, 0.1415, 0.385, 0.1432, 0.4033, 0.1376, 0.3908, 0.1415, 0.385, 0.1465, 0.3959, 0.1501, 0.4136, 0.1432, 0.4033, 0.1465, 0.3959, 0.1527, 0.4046, 0.1836, 0.238, 0.1827, 0.2392, 0.1704, 0.2326, 0.1697, 0.2297, 0.1657, 0.2488, 0.1697, 0.2297, 0.1704, 0.2326, 0.167, 0.2474, 0.1836, 0.238, 0.1829, 0.2573, 0.1818, 0.2549, 0.1827, 0.2392, 0.1741, 0.2552, 0.1657, 0.2488, 0.167, 0.2474, 0.1744, 0.2528, 0.1829, 0.2573, 0.1741, 0.2552, 0.1744, 0.2528, 0.1818, 0.2549, 0.1818, 0.2549, 0.1744, 0.2528, 0.1827, 0.2392, 0.1744, 0.2528, 0.167, 0.2474, 0.1704, 0.2326, 0.1744, 0.2528, 0.1704, 0.2326, 0.1827, 0.2392, 0.1651, 0.2592, 0.1385, 0.2987, 0.1412, 0.2881, 0.1593, 0.2611, 0.1593, 0.2611, 0.1412, 0.2881, 0.1445, 0.279, 0.1536, 0.2653, 0.1536, 0.2653, 0.1445, 0.279, 0.1487, 0.2713, 0.1385, 0.2987, 0.1651, 0.2592, 0.1651, 0.2803, 0.1456, 0.3068])
me_bezel_mesh.materials.append(mat_ai)
me_bezel_mesh.use_remesh_preserve_volume = False
me_bezel_mesh.use_remesh_preserve_attributes = False
me_bezel_mesh.use_mirror_vertex_groups = False
me_bezel_mesh.update()
me_case_mesh = bpy.data.meshes.new('Case.mesh')
me_case_mesh.from_pydata([(0.0, 0.02519, 0.02511), (0.0, 0.02962, 0.01971), (0.0, 0.03292, 0.01354), (0.0, 0.03495, 0.006857), (0.0, 0.03563, -9.89e-05), (0.0, 0.03495, -0.007053), (0.0, 0.03292, -0.01374), (0.0, 0.02962, -0.0199), (0.0, 0.02519, -0.02531), (0.0, 0.01979, -0.02974), (0.0, 0.01363, -0.03303), (0.0, 0.006937, -0.03506), (0.0, -1.71e-05, -0.03575), (0.0, -0.006973, -0.03506), (0.0, -0.01366, -0.03303), (0.0, -0.01982, -0.02974), (0.0, -0.02523, -0.02531), (0.0, -0.02966, -0.0199), (0.0, -0.03295, -0.01374), (0.0, -0.03498, -0.007053), (0.0, -0.03567, -9.79e-05), (0.0, -0.03498, 0.006857), (0.0, -0.03295, 0.01354), (0.0, -0.02966, 0.01971), (0.0, -0.02523, 0.02511), (0.0, -0.01982, 0.02954), (0.0, -0.01366, 0.03284), (0.0, -0.006973, 0.03487), (0.0, -1.71e-05, 0.03555), (0.0, 0.006937, 0.03487), (0.0, 0.01363, 0.03284), (0.0, 0.01979, 0.02954), (-0.03228, 0.02519, 0.02511), (-0.03228, 0.02962, 0.01971), (-0.03228, 0.03292, 0.01354), (-0.03228, 0.03495, 0.006857), (-0.03228, 0.03563, -9.89e-05), (-0.03228, 0.03495, -0.007053), (-0.03228, 0.03292, -0.01374), (-0.03228, 0.02962, -0.0199), (-0.03228, 0.02519, -0.02531), (-0.03228, 0.01979, -0.02974), (-0.03228, 0.01363, -0.03303), (-0.03228, 0.006937, -0.03506), (-0.03228, -1.71e-05, -0.03575), (-0.03228, -0.006973, -0.03506), (-0.03228, -0.01366, -0.03303), (-0.03228, -0.01982, -0.02974), (-0.03228, -0.02523, -0.02531), (-0.03228, -0.02966, -0.0199), (-0.03228, -0.03295, -0.01374), (-0.03228, -0.03498, -0.007053), (-0.03228, -0.03567, -9.79e-05), (-0.03228, -0.03498, 0.006857), (-0.03228, -0.03295, 0.01354), (-0.03228, -0.02966, 0.01971), (-0.03228, -0.02523, 0.02511), (-0.03228, -0.01982, 0.02954), (-0.03228, -0.01366, 0.03284), (-0.03228, -0.006973, 0.03487), (-0.03228, -1.71e-05, 0.03555), (-0.03228, 0.006937, 0.03487), (-0.03228, 0.01363, 0.03284), (-0.03228, 0.01979, 0.02954)], [], [(1, 0, 32, 33), (2, 1, 33, 34), (3, 2, 34, 35), (4, 3, 35, 36), (5, 4, 36, 37), (6, 5, 37, 38), (7, 6, 38, 39), (8, 7, 39, 40), (9, 8, 40, 41), (10, 9, 41, 42), (11, 10, 42, 43), (12, 11, 43, 44), (13, 12, 44, 45), (14, 13, 45, 46), (15, 14, 46, 47), (16, 15, 47, 48), (17, 16, 48, 49), (18, 17, 49, 50), (19, 18, 50, 51), (20, 19, 51, 52), (21, 20, 52, 53), (22, 21, 53, 54), (23, 22, 54, 55), (24, 23, 55, 56), (25, 24, 56, 57), (26, 25, 57, 58), (27, 26, 58, 59), (28, 27, 59, 60), (29, 28, 60, 61), (30, 29, 61, 62), (31, 30, 62, 63), (0, 31, 63, 32)])
me_case_mesh.polygons.foreach_set('use_smooth', [True] * 32)
_uv = me_case_mesh.uv_layers.new(name='UVMap')
_uv.uv.foreach_set('vector', [0.2012, 0.25, 0.2012, 0.25, 0.2012, 0.25, 0.2012, 0.25, 0.2012, 0.25, 0.2012, 0.25, 0.2012, 0.25, 0.2012, 0.25, 0.2012, 0.25, 0.2012, 0.25, 0.2012, 0.25, 0.2012, 0.25, 0.2012, 0.25, 0.2012, 0.25, 0.2012, 0.25, 0.2012, 0.25, 0.2012, 0.25, 0.2012, 0.25, 0.2012, 0.25, 0.2012, 0.25, 0.2012, 0.25, 0.2012, 0.25, 0.2012, 0.25, 0.2012, 0.25, 0.2012, 0.25, 0.2012, 0.25, 0.2012, 0.25, 0.2012, 0.25, 0.2012, 0.25, 0.2012, 0.25, 0.2012, 0.25, 0.2012, 0.25, 0.2012, 0.25, 0.2012, 0.25, 0.2012, 0.25, 0.2012, 0.25, 0.2012, 0.25, 0.2012, 0.25, 0.2012, 0.25, 0.2012, 0.25, 0.2012, 0.25, 0.2012, 0.25, 0.2012, 0.25, 0.2012, 0.25, 0.2012, 0.25, 0.2012, 0.25, 0.2012, 0.25, 0.2012, 0.25, 0.2012, 0.25, 0.2012, 0.25, 0.2012, 0.25, 0.2012, 0.25, 0.2012, 0.25, 0.2012, 0.25, 0.2012, 0.25, 0.2012, 0.25, 0.2012, 0.25, 0.2012, 0.25, 0.2012, 0.25, 0.2012, 0.25, 0.2012, 0.25, 0.2012, 0.25, 0.2012, 0.25, 0.2012, 0.25, 0.2012, 0.25, 0.2012, 0.25, 0.2012, 0.25, 0.2012, 0.25, 0.2012, 0.25, 0.2012, 0.25, 0.2012, 0.25, 0.2012, 0.25, 0.2012, 0.25, 0.2012, 0.25, 0.2012, 0.25, 0.2012, 0.25, 0.2012, 0.25, 0.2012, 0.25, 0.2012, 0.25, 0.2012, 0.25, 0.2012, 0.25, 0.2012, 0.25, 0.2012, 0.25, 0.2012, 0.25, 0.2012, 0.25, 0.2012, 0.25, 0.2012, 0.25, 0.2012, 0.25, 0.2012, 0.25, 0.2012, 0.25, 0.2012, 0.25, 0.2012, 0.25, 0.2012, 0.25, 0.2012, 0.25, 0.2012, 0.25, 0.2012, 0.25, 0.2012, 0.25, 0.2012, 0.25, 0.2012, 0.25, 0.2012, 0.25, 0.2012, 0.25, 0.2012, 0.25, 0.2012, 0.25, 0.2012, 0.25, 0.2012, 0.25, 0.2012, 0.25, 0.2012, 0.25, 0.2012, 0.25, 0.2012, 0.25, 0.2012, 0.25, 0.2012, 0.25, 0.2012, 0.25, 0.2012, 0.25, 0.2012, 0.25, 0.2012, 0.25, 0.2012, 0.25, 0.2012, 0.25, 0.2012, 0.25, 0.2012, 0.25, 0.2012, 0.25, 0.2012, 0.25, 0.2012, 0.25, 0.2012, 0.25, 0.2012, 0.25, 0.2012, 0.25, 0.2012, 0.25, 0.2012, 0.25, 0.2012, 0.25])
me_case_mesh.materials.append(mat_ai)
me_case_mesh.use_remesh_preserve_volume = False
me_case_mesh.use_remesh_preserve_attributes = False
me_case_mesh.use_mirror_vertex_groups = False
me_case_mesh.update()
me_adjustknob_mesh = bpy.data.meshes.new('AdjustKnob.mesh')
me_adjustknob_mesh.from_pydata([(0.001009, -0.03139, -0.004378), (0.001009, -0.0323, -0.005132), (0.001009, -0.03335, -0.005691), (0.001009, -0.03449, -0.006036), (0.001009, -0.03567, -0.006152), (0.001009, -0.03685, -0.006036), (0.001009, -0.03798, -0.005691), (0.001009, -0.03903, -0.005132), (0.001009, -0.03995, -0.004378), (0.001009, -0.0407, -0.003461), (0.001009, -0.04126, -0.002415), (0.001009, -0.0416, -0.001279), (0.001009, -0.04172, -9.89e-05), (0.001009, -0.0416, 0.001082), (0.001009, -0.04126, 0.002217), (0.001009, -0.0407, 0.003264), (0.001009, -0.03995, 0.004181), (0.001009, -0.03903, 0.004934), (0.001009, -0.03798, 0.005493), (0.001009, -0.03685, 0.005838), (0.001009, -0.03567, 0.005954), (0.001009, -0.03449, 0.005838), (0.001009, -0.03335, 0.005493), (0.001009, -0.0323, 0.004934), (0.001009, -0.03139, 0.004181), (0.001009, -0.03063, 0.003264), (0.001009, -0.03008, 0.002217), (0.001009, -0.02973, 0.001082), (0.001009, -0.02961, -9.89e-05), (0.001009, -0.02973, -0.001279), (0.001009, -0.03008, -0.002415), (0.001009, -0.03063, -0.003461), (0.00807, -0.03139, -0.004378), (0.00807, -0.0323, -0.005132), (0.00807, -0.03335, -0.005691), (0.00807, -0.03449, -0.006036), (0.00807, -0.03567, -0.006152), (0.00807, -0.03685, -0.006036), (0.00807, -0.03798, -0.005691), (0.00807, -0.03903, -0.005132), (0.00807, -0.03995, -0.004378), (0.00807, -0.0407, -0.003461), (0.00807, -0.04126, -0.002415), (0.00807, -0.0416, -0.001279), (0.00807, -0.04172, -9.89e-05), (0.00807, -0.0416, 0.001082), (0.00807, -0.04126, 0.002217), (0.00807, -0.0407, 0.003264), (0.00807, -0.03995, 0.004181), (0.00807, -0.03903, 0.004934), (0.00807, -0.03798, 0.005493), (0.00807, -0.03685, 0.005838), (0.00807, -0.03567, 0.005954), (0.00807, -0.03449, 0.005838), (0.00807, -0.03335, 0.005493), (0.00807, -0.0323, 0.004934), (0.00807, -0.03139, 0.004181), (0.00807, -0.03063, 0.003264), (0.00807, -0.03008, 0.002217), (0.00807, -0.02973, 0.001082), (0.00807, -0.02961, -9.89e-05), (0.00807, -0.02973, -0.001279), (0.00807, -0.03008, -0.002415), (0.00807, -0.03063, -0.003461), (0.00807, -0.03567, -9.89e-05)], [], [(1, 0, 32, 33), (2, 1, 33, 34), (3, 2, 34, 35), (3, 35, 36, 4), (5, 4, 36, 37), (6, 5, 37, 38), (7, 6, 38, 39), (8, 7, 39, 40), (9, 8, 40, 41), (10, 9, 41, 42), (11, 10, 42, 43), (11, 43, 44, 12), (13, 12, 44, 45), (14, 13, 45, 46), (15, 14, 46, 47), (15, 47, 48, 16), (17, 16, 48, 49), (18, 17, 49, 50), (19, 18, 50, 51), (20, 19, 51, 52), (21, 20, 52, 53), (22, 21, 53, 54), (23, 22, 54, 55), (24, 23, 55, 56), (25, 24, 56, 57), (26, 25, 57, 58), (27, 26, 58, 59), (27, 59, 60, 28), (29, 28, 60, 61), (30, 29, 61, 62), (31, 30, 62, 63), (32, 0, 31, 63), (33, 32, 64), (34, 33, 64), (35, 34, 64), (35, 64, 36), (37, 36, 64), (38, 37, 64), (39, 38, 64), (40, 39, 64), (41, 40, 64), (42, 41, 64), (43, 42, 64), (43, 64, 44), (45, 44, 64), (46, 45, 64), (47, 46, 64), (47, 64, 48), (49, 48, 64), (50, 49, 64), (51, 50, 64), (52, 51, 64), (53, 52, 64), (54, 53, 64), (55, 54, 64), (56, 55, 64), (57, 56, 64), (58, 57, 64), (59, 58, 64), (59, 64, 60), (61, 60, 64), (62, 61, 64), (63, 62, 64), (63, 64, 32)])
me_adjustknob_mesh.polygons.foreach_set('use_smooth', [True] * 64)
_uv = me_adjustknob_mesh.uv_layers.new(name='UVMap')
_uv.uv.foreach_set('vector', [0.004258, 0.005232, 0.004258, 0.005232, 0.004258, 0.005232, 0.004258, 0.005232, 0.004258, 0.005232, 0.004258, 0.005232, 0.004258, 0.005232, 0.004258, 0.005232, 0.004258, 0.005232, 0.004258, 0.005232, 0.004258, 0.005232, 0.004258, 0.005232, 0.004258, 0.005232, 0.004258, 0.005232, 0.004258, 0.005232, 0.004258, 0.005232, 0.004258, 0.005232, 0.004258, 0.005232, 0.004258, 0.005232, 0.004258, 0.005232, 0.004258, 0.005232, 0.004258, 0.005232, 0.004258, 0.005232, 0.004258, 0.005232, 0.004258, 0.005232, 0.004258, 0.005232, 0.004258, 0.005232, 0.004258, 0.005232, 0.004258, 0.005232, 0.004258, 0.005232, 0.004258, 0.005232, 0.004258, 0.005232, 0.004258, 0.005232, 0.004258, 0.005232, 0.004258, 0.005232, 0.004258, 0.005232, 0.004258, 0.005232, 0.004258, 0.005232, 0.004258, 0.005232, 0.004258, 0.005232, 0.004258, 0.005232, 0.004258, 0.005232, 0.004258, 0.005232, 0.004258, 0.005232, 0.004258, 0.005232, 0.004258, 0.005232, 0.004258, 0.005232, 0.004258, 0.005232, 0.004258, 0.005232, 0.004258, 0.005232, 0.004258, 0.005232, 0.004258, 0.005232, 0.004258, 0.005232, 0.004258, 0.005232, 0.004258, 0.005232, 0.004258, 0.005232, 0.004258, 0.005232, 0.004258, 0.005232, 0.004258, 0.005232, 0.004258, 0.005232, 0.004258, 0.005232, 0.004258, 0.005232, 0.004258, 0.005232, 0.004258, 0.005232, 0.004258, 0.005232, 0.004258, 0.005232, 0.004258, 0.005232, 0.004258, 0.005232, 0.004258, 0.005232, 0.004258, 0.005232, 0.004258, 0.005232, 0.004258, 0.005232, 0.004258, 0.005232, 0.004258, 0.005232, 0.004258, 0.005232, 0.004258, 0.005232, 0.004258, 0.005232, 0.004258, 0.005232, 0.004258, 0.005232, 0.004258, 0.005232, 0.004258, 0.005232, 0.004258, 0.005232, 0.004258, 0.005232, 0.004258, 0.005232, 0.004258, 0.005232, 0.004258, 0.005232, 0.004258, 0.005232, 0.004258, 0.005232, 0.004258, 0.005232, 0.004258, 0.005232, 0.004258, 0.005232, 0.004258, 0.005232, 0.004258, 0.005232, 0.004258, 0.005232, 0.004258, 0.005232, 0.004258, 0.005232, 0.004258, 0.005232, 0.004258, 0.005232, 0.004258, 0.005232, 0.004258, 0.005232, 0.004258, 0.005232, 0.004258, 0.005232, 0.004258, 0.005232, 0.004258, 0.005232, 0.004258, 0.005232, 0.004258, 0.005232, 0.004258, 0.005232, 0.004258, 0.005232, 0.004258, 0.005232, 0.004258, 0.005232, 0.004258, 0.005232, 0.004258, 0.005232, 0.004258, 0.005232, 0.004258, 0.005232, 0.004258, 0.005232, 0.004258, 0.005232, 0.004258, 0.005232, 0.004258, 0.005232, 0.004258, 0.005232, 0.004258, 0.005232, 0.004258, 0.005232, 0.004258, 0.005232, 0.004258, 0.005232, 0.004258, 0.005232, 0.004258, 0.005232, 0.004258, 0.005232, 0.004258, 0.005232, 0.004258, 0.005232, 0.06037, 0.05658, 0.06037, 0.06808, 0.03123, 0.06233, 0.05925, 0.04533, 0.06037, 0.05658, 0.03123, 0.06233, 0.05705, 0.03473, 0.05925, 0.04533, 0.03123, 0.06233, 0.05705, 0.03473, 0.03123, 0.06233, 0.05386, 0.02518, 0.0498, 0.01706, 0.05386, 0.02518, 0.03123, 0.06233, 0.04503, 0.01069, 0.0498, 0.01706, 0.03123, 0.06233, 0.03973, 0.006293, 0.04503, 0.01069, 0.03123, 0.06233, 0.0341, 0.004053, 0.03973, 0.006293, 0.03123, 0.06233, 0.02836, 0.004053, 0.0341, 0.004053, 0.03123, 0.06233, 0.02273, 0.006294, 0.02836, 0.004053, 0.03123, 0.06233, 0.01742, 0.01069, 0.02273, 0.006294, 0.03123, 0.06233, 0.01742, 0.01069, 0.03123, 0.06233, 0.01266, 0.01706, 0.008594, 0.02518, 0.01266, 0.01706, 0.03123, 0.06233, 0.005409, 0.03473, 0.008594, 0.02518, 0.03123, 0.06233, 0.003208, 0.04533, 0.005409, 0.03473, 0.03123, 0.06233, 0.003208, 0.04533, 0.03123, 0.06233, 0.002089, 0.05659, 0.002092, 0.06807, 0.002089, 0.05659, 0.03123, 0.06233, 0.003212, 0.07933, 0.002092, 0.06807, 0.03123, 0.06233, 0.005405, 0.08993, 0.003212, 0.07933, 0.03123, 0.06233, 0.008596, 0.09948, 0.005405, 0.08993, 0.03123, 0.06233, 0.01266, 0.1076, 0.008596, 0.09948, 0.03123, 0.06233, 0.01743, 0.114, 0.01266, 0.1076, 0.03123, 0.06233, 0.02273, 0.1184, 0.01743, 0.114, 0.03123, 0.06233, 0.02836, 0.1206, 0.02273, 0.1184, 0.03123, 0.06233, 0.0341, 0.1206, 0.02836, 0.1206, 0.03123, 0.06233, 0.03973, 0.1184, 0.0341, 0.1206, 0.03123, 0.06233, 0.04503, 0.114, 0.03973, 0.1184, 0.03123, 0.06233, 0.04503, 0.114, 0.03123, 0.06233, 0.0498, 0.1076, 0.05386, 0.09948, 0.0498, 0.1076, 0.03123, 0.06233, 0.05705, 0.08993, 0.05386, 0.09948, 0.03123, 0.06233, 0.05925, 0.07933, 0.05705, 0.08993, 0.03123, 0.06233, 0.05925, 0.07933, 0.03123, 0.06233, 0.06037, 0.06808])
me_adjustknob_mesh.materials.append(mat_ai)
me_adjustknob_mesh.use_remesh_preserve_volume = False
me_adjustknob_mesh.use_remesh_preserve_attributes = False
me_adjustknob_mesh.use_mirror_vertex_groups = False
me_adjustknob_mesh.update()
me_bezel_mesh_001 = bpy.data.meshes.new('Bezel.mesh.001')
me_bezel_mesh_001.from_pydata([(0.0, 0.02519, 0.02511), (0.0, 0.02962, 0.01971), (0.0, 0.03292, 0.01354), (0.0, 0.03495, 0.006857), (0.0, 0.03563, -9.89e-05), (0.0, 0.03495, -0.007053), (0.0, 0.03292, -0.01374), (0.0, 0.02962, -0.0199), (0.0, 0.02519, -0.02531), (0.0, 0.01979, -0.02974), (0.0, 0.01363, -0.03303), (0.0, 0.006937, -0.03506), (0.0, -1.71e-05, -0.03575), (0.0, -0.006973, -0.03506), (0.0, -0.01366, -0.03303), (0.0, -0.01982, -0.02974), (0.0, -0.02523, -0.02531), (0.0, -0.02966, -0.0199), (0.0, -0.02966, 0.01971), (0.0, -0.02523, 0.02511), (0.0, -0.01982, 0.02954), (0.0, -0.01366, 0.03284), (0.0, -0.006973, 0.03487), (0.0, -1.71e-05, 0.03555), (0.0, 0.006937, 0.03487), (0.0, 0.01363, 0.03284), (0.0, 0.01979, 0.02954)], [], [(1, 0, 26, 25, 24, 23, 22, 21, 20, 19, 18, 17, 16, 15, 14, 13, 12, 11, 10, 9, 8, 7, 6, 5, 4, 3, 2)])
_uv = me_bezel_mesh_001.uv_layers.new(name='UVMap')
_uv.uv.foreach_set('vector', [0.0, 0.0, 0.0, 0.0, 0.0, 0.0, 0.0, 0.0, 0.0, 0.0, 0.0, 0.0, 0.0, 0.0, 0.0, 0.0, 0.0, 0.0, 0.0, 0.0, 0.0, 0.0, 0.0, 0.0, 0.0, 0.0, 0.0, 0.0, 0.0, 0.0, 0.0, 0.0, 0.0, 0.0, 0.0, 0.0, 0.0, 0.0, 0.0, 0.0, 0.0, 0.0, 0.0, 0.0, 0.0, 0.0, 0.0, 0.0, 0.0, 0.0, 0.0, 0.0, 0.0, 0.0])
me_bezel_mesh_001.materials.append(mat_ai_glass)
me_bezel_mesh_001.use_remesh_preserve_volume = False
me_bezel_mesh_001.use_remesh_preserve_attributes = False
me_bezel_mesh_001.use_mirror_vertex_groups = False
me_bezel_mesh_001.update()

# ---- objects
ob_aircraft = bpy.data.objects.new('Aircraft', me_aircraft_mesh)
ob_bracket = bpy.data.objects.new('Bracket', me_bracket_mesh)
ob_cagedindicator = bpy.data.objects.new('CagedIndicator', me_cagedindicator_mesh)
ob_roll = bpy.data.objects.new('Roll', me_roll_mesh)
ob_rollreference = bpy.data.objects.new('RollReference', me_rollreference_0_mesh)
ob_cageknob = bpy.data.objects.new('CageKnob', me_cageknob_mesh)
ob_pitch = bpy.data.objects.new('Pitch', me_pitch_mesh)
ob_bezel = bpy.data.objects.new('Bezel', me_bezel_mesh)
ob_case = bpy.data.objects.new('Case', me_case_mesh)
ob_adjustknob = bpy.data.objects.new('AdjustKnob', me_adjustknob_mesh)
ob_ai_glass = bpy.data.objects.new('ai.glass', me_bezel_mesh_001)

# ---- transforms, parenting, visibility, modifiers, constraints
ob_aircraft.location = (0.003215, 0.0, 0.0)
ob_aircraft.rotation_euler = (1.571, -0.0, 0.0)
ob_aircraft.show_transparent = True
ob_aircraft.lineart.crease_threshold = 0.0
ob_bracket.location = (0.003215, 0.0, 0.0)
ob_bracket.rotation_euler = (1.571, -0.0, 0.0)
ob_bracket.show_transparent = True
ob_bracket.lineart.crease_threshold = 0.0
ob_cagedindicator.location = (0.003215, 0.0, 0.0)
ob_cagedindicator.rotation_euler = (1.571, -0.0, 0.0)
ob_cagedindicator.show_transparent = True
ob_cagedindicator.lineart.crease_threshold = 0.0
ob_roll.location = (0.003215, 0.0, 0.0)
ob_roll.rotation_euler = (1.571, -0.0, 0.0)
ob_roll.show_transparent = True
ob_roll.lineart.crease_threshold = 0.0
ob_rollreference.location = (0.003215, 0.0, 0.0)
ob_rollreference.rotation_euler = (1.571, -0.0, 0.0)
ob_rollreference.show_transparent = True
ob_rollreference.lineart.crease_threshold = 0.0
ob_cageknob.location = (0.01034, 0.0, 0.0)
ob_cageknob.rotation_euler = (1.571, -0.0, 0.0)
ob_cageknob.show_transparent = True
ob_cageknob.lineart.crease_threshold = 0.0
_m = ob_cageknob.modifiers.new('EdgeSplit', 'EDGE_SPLIT')
ob_pitch.location = (0.003215, 0.0, 0.0)
ob_pitch.rotation_euler = (1.571, -0.0, 0.0)
ob_pitch.show_transparent = True
ob_pitch.lineart.crease_threshold = 0.0
ob_bezel.location = (0.003215, 0.0, 0.0)
ob_bezel.rotation_euler = (1.571, -0.0, 0.0)
ob_bezel.show_transparent = True
ob_bezel.lineart.crease_threshold = 0.0
_m = ob_bezel.modifiers.new('EdgeSplit', 'EDGE_SPLIT')
ob_case.location = (0.003215, 0.0, 0.0)
ob_case.rotation_euler = (1.571, -0.0, 0.0)
ob_case.show_transparent = True
ob_case.lineart.crease_threshold = 0.0
ob_adjustknob.location = (0.003215, 0.0, 0.0)
ob_adjustknob.rotation_euler = (1.571, -0.0, 0.0)
ob_adjustknob.show_transparent = True
ob_adjustknob.lineart.crease_threshold = 0.0
_m = ob_adjustknob.modifiers.new('EdgeSplit', 'EDGE_SPLIT')
ob_ai_glass.location = (0.001952, 0.0, 0.0)
ob_ai_glass.rotation_euler = (1.571, -0.0, 0.0)
ob_ai_glass.scale = (1.007, 1.007, 1.007)
ob_ai_glass.show_transparent = True
ob_ai_glass.lineart.crease_threshold = 0.0
_m = ob_ai_glass.modifiers.new('EdgeSplit', 'EDGE_SPLIT')

# ---- collection membership
col_collection.objects.link(ob_aircraft)
col_collection.objects.link(ob_bracket)
col_collection.objects.link(ob_cagedindicator)
col_collection.objects.link(ob_roll)
col_collection.objects.link(ob_rollreference)
col_collection.objects.link(ob_cageknob)
col_collection.objects.link(ob_pitch)
col_collection.objects.link(ob_bezel)
col_collection.objects.link(ob_case)
col_collection.objects.link(ob_adjustknob)
col_collection.objects.link(ob_ai_glass)

# ---- scene / render settings (as saved in the file)
scene.frame_start = 1; scene.frame_end = 250; scene.frame_set(1)
scene.render.engine = 'BLENDER_EEVEE_NEXT'
scene.cycles.use_denoising = False
scene.cycles.samples = 128
scene.cycles.sampling_pattern = 'TABULATED_SOBOL'
scene.cycles.use_adaptive_sampling = False
scene.cycles.use_light_tree = False
scene.view_settings.view_transform = 'Filmic'
bpy.context.view_layer.update()

# ---- added for rendering (the .blend has no active camera and no usable light): camera, sun
cam_auto = bpy.data.cameras.new('AutoCamera')
cam_auto.lens = 50.0
cam_auto.sensor_width = 36.0
cam_auto.clip_end = 1000.0
ob_auto_camera = bpy.data.objects.new('AutoCamera', cam_auto)
scene.collection.objects.link(ob_auto_camera)
ob_auto_camera.location = (0.179715, -0.221825, 0.147343)
ob_auto_camera.rotation_euler = (1.09748, -7.21219e-08, 0.694738)
scene.camera = ob_auto_camera
light_auto_sun = bpy.data.lights.new('AutoSun', 'SUN')
light_auto_sun.energy = 3.0
light_auto_sun.angle = 0.0523599
ob_auto_sun = bpy.data.objects.new('AutoSun', light_auto_sun)
scene.collection.objects.link(ob_auto_sun)
ob_auto_sun.rotation_euler = (0.872665, 0.174533, 0.523599)
bpy.context.view_layer.update()
